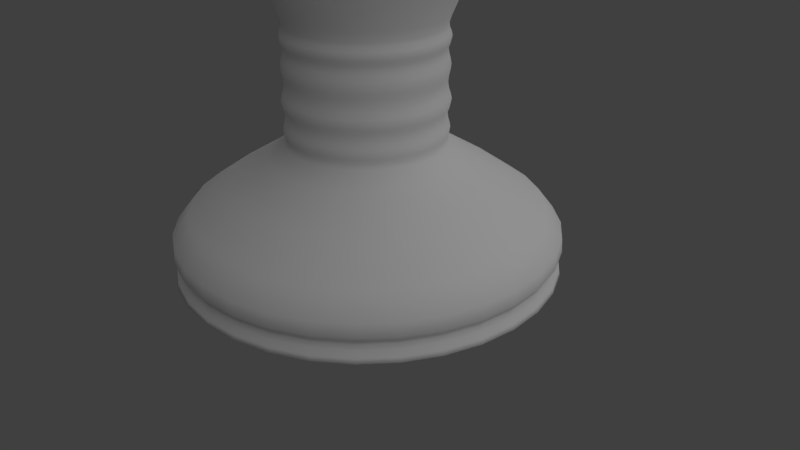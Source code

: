 # Source: goblet_4.blend  (saved by Blender 2.80.75; exported with 4.5.12 LTS)
import bpy
from mathutils import Matrix  # noqa: F401  (used for matrix-valued properties, if any)

bpy.ops.wm.read_factory_settings(use_empty=True)
scene = bpy.context.scene
scene.name = 'Scene'

# ---- collections
col_collection_1 = bpy.data.collections.new('Collection 1'); scene.collection.children.link(col_collection_1)

# ---- world
world_world = bpy.data.worlds.new('World'); scene.world = world_world
world_world.color = (0.05088, 0.05088, 0.05088)
world_world.use_sun_shadow = False
world_world.sun_shadow_jitter_overblur = 0.0
world_world.cycles.sampling_method = 'MANUAL'

# ---- cameras
cam_camera = bpy.data.cameras.new('Camera')
cam_camera.clip_end = 100.0
cam_camera.lens = 35.0
cam_camera.sensor_width = 32.0
cam_camera.sensor_height = 18.0
cam_camera.ortho_scale = 7.314
cam_camera.dof.focus_distance = 0.0

# ---- lights
light_lamp = bpy.data.lights.new('Lamp', 'SUN')
light_lamp.transmission_factor = 0.0
light_lamp.cutoff_distance = 30.0
light_lamp.angle = 2.164
light_lamp.energy = 1.0
light_lamp.shadow_buffer_clip_start = 1.001
light_lamp.shadow_soft_size = 1.88
light_lamp.shadow_cascade_max_distance = 1000.0

# ---- meshes
me_cylinder_003 = bpy.data.meshes.new('Cylinder.003')
me_cylinder_003.from_pydata([(-8.371e-08, 2.305, -1.0), (-1.19e-07, 3.395, 11.33), (0.8819, 2.129, -1.0), (1.299, 3.136, 11.33), (1.63, 1.63, -1.0), (2.4, 2.4, 11.33), (2.129, 0.8819, -1.0), (3.136, 1.299, 11.33), (2.305, -1.287e-07, -1.0), (3.395, -1.921e-07, 11.33), (2.129, -0.8819, -1.0), (3.136, -1.299, 11.33), (1.63, -1.63, -1.0), (2.4, -2.4, 11.33), (0.8819, -2.129, -1.0), (1.299, -3.136, 11.33), (3.012e-07, -2.305, -1.0), (4.315e-07, -3.395, 11.33), (-0.8819, -2.129, -1.0), (-1.299, -3.136, 11.33), (-1.63, -1.63, -1.0), (-2.4, -2.4, 11.33), (-2.129, -0.8819, -1.0), (-3.136, -1.299, 11.33), (-2.305, 1.68e-08, -1.0), (-3.395, -4.33e-08, 11.33), (-2.129, 0.8819, -1.0), (-3.136, 1.299, 11.33), (-1.63, 1.63, -1.0), (-2.4, 2.4, 11.33), (-0.8819, 2.129, -1.0), (-1.299, 3.136, 11.33), (-1.024e-07, 3.747, 11.3), (1.434, 3.462, 11.3), (2.65, 2.65, 11.3), (3.462, 1.434, 11.3), (3.747, -1.945e-07, 11.3), (3.462, -1.434, 11.3), (2.65, -2.65, 11.3), (1.434, -3.462, 11.3), (4.635e-07, -3.747, 11.3), (-1.434, -3.462, 11.3), (-2.65, -2.65, 11.3), (-3.462, -1.434, 11.3), (-3.747, 1.398e-08, 11.3), (-3.462, 1.434, 11.3), (-2.65, 2.65, 11.3), (-1.434, 3.462, 11.3), (1.41, 3.404, 10.88), (2.606, 2.606, 10.88), (3.404, 1.41, 10.88), (3.685, -1.894e-07, 10.88), (3.404, -1.41, 10.88), (2.606, -2.606, 10.88), (1.41, -3.404, 10.88), (4.493e-07, -3.685, 10.88), (-1.41, -3.404, 10.88), (-2.606, -2.606, 10.88), (-3.404, -1.41, 10.88), (-3.685, 1.558e-08, 10.88), (-3.404, 1.41, 10.88), (-2.606, 2.606, 10.88), (-1.41, 3.404, 10.88), (-1.071e-07, 3.685, 10.88), (1.335, 3.223, 10.5), (2.467, 2.467, 10.5), (3.223, 1.335, 10.5), (3.488, -1.787e-07, 10.5), (3.223, -1.335, 10.5), (2.467, -2.467, 10.5), (1.335, -3.223, 10.5), (4.365e-07, -3.488, 10.5), (-1.335, -3.223, 10.5), (-2.467, -2.467, 10.5), (-3.223, -1.335, 10.5), (-3.488, 1.538e-08, 10.5), (-3.223, 1.335, 10.5), (-2.467, 2.467, 10.5), (-1.335, 3.223, 10.5), (-9.027e-08, 3.488, 10.5), (1.339, 3.233, 10.48), (2.474, 2.474, 10.48), (3.233, 1.339, 10.48), (3.499, -1.794e-07, 10.48), (3.233, -1.339, 10.48), (2.474, -2.474, 10.48), (1.339, -3.233, 10.48), (4.36e-07, -3.499, 10.48), (-1.339, -3.233, 10.48), (-2.474, -2.474, 10.48), (-3.233, -1.339, 10.48), (-3.499, 1.532e-08, 10.48), (-3.233, 1.339, 10.48), (-2.474, 2.474, 10.48), (-1.339, 3.233, 10.48), (-9.232e-08, 3.499, 10.48), (-9.586e-08, 3.533, 10.85), (1.352, 3.265, 10.85), (2.499, 2.499, 10.85), (3.265, 1.352, 10.85), (3.533, -1.805e-07, 10.85), (3.265, -1.352, 10.85), (2.499, -2.499, 10.85), (1.352, -3.265, 10.85), (4.377e-07, -3.533, 10.85), (-1.352, -3.265, 10.85), (-2.499, -2.499, 10.85), (-3.265, -1.352, 10.85), (-3.533, 1.609e-08, 10.85), (-3.265, 1.352, 10.85), (-2.499, 2.499, 10.85), (-1.352, 3.265, 10.85), (1.266, 3.057, 10.4), (2.34, 2.34, 10.4), (3.057, 1.266, 10.4), (3.309, -1.661e-07, 10.4), (3.057, -1.266, 10.4), (2.34, -2.34, 10.4), (1.266, -3.057, 10.4), (4.15e-07, -3.309, 10.4), (-1.266, -3.057, 10.4), (-2.34, -2.34, 10.4), (-3.057, -1.266, 10.4), (-3.309, 1.799e-08, 10.4), (-3.057, 1.266, 10.4), (-2.34, 2.34, 10.4), (-1.266, 3.057, 10.4), (-8.467e-08, 3.309, 10.4), (0.8765, 2.116, 5.367), (1.62, 1.62, 5.367), (2.116, 0.8765, 5.367), (2.29, -1.121e-07, 5.367), (2.116, -0.8765, 5.367), (1.62, -1.62, 5.367), (0.8765, -2.116, 5.367), (2.985e-07, -2.29, 5.367), (-0.8765, -2.116, 5.367), (-1.62, -1.62, 5.367), (-2.116, -0.8765, 5.367), (-2.29, 1.531e-08, 5.367), (-2.116, 0.8765, 5.367), (-1.62, 1.62, 5.367), (-0.8765, 2.116, 5.367), (-4.731e-08, 2.29, 5.367), (0.7976, 1.926, 4.535), (1.474, 1.474, 4.535), (1.926, 0.7976, 4.535), (2.084, -1.048e-07, 4.535), (1.926, -0.7976, 4.535), (1.474, -1.474, 4.535), (0.7976, -1.926, 4.535), (2.647e-07, -2.084, 4.535), (-0.7976, -1.926, 4.535), (-1.474, -1.474, 4.535), (-1.926, -0.7976, 4.535), (-2.084, 1.117e-08, 4.535), (-1.926, 0.7976, 4.535), (-1.474, 1.474, 4.535), (-0.7976, 1.926, 4.535), (-5.001e-08, 2.084, 4.535), (0.4291, 1.036, 4.249), (0.7928, 0.7928, 4.249), (1.036, 0.4291, 4.249), (1.121, -8.791e-09, 4.249), (1.036, -0.4291, 4.249), (0.7928, -0.7928, 4.249), (0.4291, -1.036, 4.249), (1.883e-07, -1.121, 4.249), (-0.4291, -1.036, 4.249), (-0.7928, -0.7928, 4.249), (-1.036, -0.4291, 4.249), (-1.121, 5.359e-08, 4.249), (-1.036, 0.4291, 4.249), (-0.7928, 0.7928, 4.249), (-0.4291, 1.036, 4.249), (1.901e-08, 1.121, 4.249), (0.6241, 1.507, 3.874), (1.153, 1.153, 3.874), (1.507, 0.6241, 3.874), (1.631, -6.783e-08, 3.874), (1.507, -0.6241, 3.874), (1.153, -1.153, 3.874), (0.6241, -1.507, 3.874), (2.268e-07, -1.631, 3.874), (-0.6241, -1.507, 3.874), (-1.153, -1.153, 3.874), (-1.507, -0.6241, 3.874), (-1.631, 2.29e-08, 3.874), (-1.507, 0.6241, 3.874), (-1.153, 1.153, 3.874), (-0.6241, 1.507, 3.874), (-1.942e-08, 1.631, 3.874), (0.5648, 1.364, 3.489), (1.044, 1.044, 3.489), (1.364, 0.5648, 3.489), (1.476, -5.708e-08, 3.489), (1.364, -0.5648, 3.489), (1.044, -1.044, 3.489), (0.5648, -1.364, 3.489), (2.115e-07, -1.476, 3.489), (-0.5648, -1.364, 3.489), (-1.044, -1.044, 3.489), (-1.364, -0.5648, 3.489), (-1.476, 2.503e-08, 3.489), (-1.364, 0.5648, 3.489), (-1.044, 1.044, 3.489), (-0.5648, 1.364, 3.489), (-1.131e-08, 1.476, 3.489), (0.5393, 1.302, 3.442), (0.9964, 0.9964, 3.442), (1.302, 0.5393, 3.442), (1.409, -5.361e-08, 3.442), (1.302, -0.5393, 3.442), (0.9964, -0.9964, 3.442), (0.5393, -1.302, 3.442), (2.08e-07, -1.409, 3.442), (-0.5393, -1.302, 3.442), (-0.9964, -0.9964, 3.442), (-1.302, -0.5393, 3.442), (-1.409, 2.479e-08, 3.442), (-1.302, 0.5393, 3.442), (-0.9964, 0.9964, 3.442), (-0.5393, 1.302, 3.442), (-4.812e-09, 1.409, 3.442), (0.5578, 1.347, 3.317), (1.031, 1.031, 3.317), (1.347, 0.5578, 3.317), (1.458, -5.657e-08, 3.317), (1.347, -0.5578, 3.317), (1.031, -1.031, 3.317), (0.5578, -1.347, 3.317), (2.092e-07, -1.458, 3.317), (-0.5578, -1.347, 3.317), (-1.031, -1.031, 3.317), (-1.347, -0.5578, 3.317), (-1.458, 2.453e-08, 3.317), (-1.347, 0.5578, 3.317), (-1.031, 1.031, 3.317), (-0.5578, 1.347, 3.317), (-1.088e-08, 1.458, 3.317), (0.4518, 1.091, 2.984), (0.8349, 0.8349, 2.984), (1.091, 0.4518, 2.984), (1.181, -3.728e-08, 2.984), (1.091, -0.4518, 2.984), (0.8349, -0.8349, 2.984), (0.4518, -1.091, 2.984), (1.831e-07, -1.181, 2.984), (-0.4518, -1.091, 2.984), (-0.8349, -0.8349, 2.984), (-1.091, -0.4518, 2.984), (-1.181, 2.841e-08, 2.984), (-1.091, 0.4518, 2.984), (-0.8349, 0.8349, 2.984), (-0.4518, 1.091, 2.984), (4.846e-09, 1.181, 2.984), (0.4514, 1.09, 2.958), (0.8341, 0.8341, 2.958), (1.09, 0.4514, 2.958), (1.18, -3.732e-08, 2.958), (1.09, -0.4514, 2.958), (0.8341, -0.8341, 2.958), (0.4514, -1.09, 2.958), (1.829e-07, -1.18, 2.958), (-0.4514, -1.09, 2.958), (-0.8341, -0.8341, 2.958), (-1.09, -0.4514, 2.958), (-1.18, 2.831e-08, 2.958), (-1.09, 0.4514, 2.958), (-0.8341, 0.8341, 2.958), (-0.4514, 1.09, 2.958), (4.815e-09, 1.18, 2.958), (0.4816, 1.163, 2.669), (0.8898, 0.8898, 2.669), (1.163, 0.4816, 2.669), (1.258, -4.37e-08, 2.669), (1.163, -0.4816, 2.669), (0.8898, -0.8898, 2.669), (0.4816, -1.163, 2.669), (1.888e-07, -1.258, 2.669), (-0.4816, -1.163, 2.669), (-0.8898, -0.8898, 2.669), (-1.163, -0.4816, 2.669), (-1.258, 2.631e-08, 2.669), (-1.163, 0.4816, 2.669), (-0.8898, 0.8898, 2.669), (-0.4816, 1.163, 2.669), (-1.229e-09, 1.258, 2.669), (0.3736, 0.902, 2.061), (0.6904, 0.6904, 2.061), (0.902, 0.3736, 2.061), (0.9763, -2.777e-08, 2.061), (0.902, -0.3736, 2.061), (0.6904, -0.6904, 2.061), (0.3736, -0.902, 2.061), (1.678e-07, -0.9763, 2.061), (-0.3736, -0.902, 2.061), (-0.6904, -0.6904, 2.061), (-0.902, -0.3736, 2.061), (-0.9763, 2.655e-08, 2.061), (-0.902, 0.3736, 2.061), (-0.6904, 0.6904, 2.061), (-0.3736, 0.902, 2.061), (2.043e-08, 0.9763, 2.061), (0.3739, 0.9026, 1.981), (0.6908, 0.6908, 1.981), (0.9026, 0.3739, 1.981), (0.9769, -2.819e-08, 1.981), (0.9026, -0.3739, 1.981), (0.6908, -0.6908, 1.981), (0.3739, -0.9026, 1.981), (1.674e-07, -0.9769, 1.981), (-0.3739, -0.9026, 1.981), (-0.6908, -0.6908, 1.981), (-0.9026, -0.3739, 1.981), (-0.9769, 2.617e-08, 1.981), (-0.9026, 0.3739, 1.981), (-0.6908, 0.6908, 1.981), (-0.3739, 0.9026, 1.981), (1.989e-08, 0.9769, 1.981), (0.3745, 0.9041, 1.774), (0.6919, 0.6919, 1.774), (0.9041, 0.3745, 1.774), (0.9785, -2.926e-08, 1.774), (0.9041, -0.3745, 1.774), (0.6919, -0.6919, 1.774), (0.3745, -0.9041, 1.774), (1.663e-07, -0.9785, 1.774), (-0.3745, -0.9041, 1.774), (-0.6919, -0.6919, 1.774), (-0.9041, -0.3745, 1.774), (-0.9785, 2.518e-08, 1.774), (-0.9041, 0.3745, 1.774), (-0.6919, 0.6919, 1.774), (-0.3745, 0.9041, 1.774), (1.851e-08, 0.9785, 1.774), (1.531e-08, 1.046, 1.877), (0.4004, 0.9666, 1.877), (0.7398, 0.7398, 1.877), (0.9666, 0.4004, 1.877), (1.046, -3.616e-08, 1.877), (0.9666, -0.4004, 1.877), (0.7398, -0.7398, 1.877), (0.4004, -0.9666, 1.877), (1.733e-07, -1.046, 1.877), (-0.4004, -0.9666, 1.877), (-0.7398, -0.7398, 1.877), (-0.9666, -0.4004, 1.877), (-1.046, 2.205e-08, 1.877), (-0.9666, 0.4004, 1.877), (-0.7398, 0.7398, 1.877), (-0.4004, 0.9666, 1.877), (0.3747, 0.9047, 1.682), (0.6924, 0.6924, 1.682), (0.9047, 0.3747, 1.682), (0.9793, -2.974e-08, 1.682), (0.9047, -0.3747, 1.682), (0.6924, -0.6924, 1.682), (0.3747, -0.9047, 1.682), (1.658e-07, -0.9793, 1.682), (-0.3747, -0.9047, 1.682), (-0.6924, -0.6924, 1.682), (-0.9047, -0.3747, 1.682), (-0.9793, 2.474e-08, 1.682), (-0.9047, 0.3747, 1.682), (-0.6924, 0.6924, 1.682), (-0.3747, 0.9047, 1.682), (1.79e-08, 0.9793, 1.682), (0.3756, 0.9068, 1.396), (0.694, 0.694, 1.396), (0.9068, 0.3756, 1.396), (0.9815, -3.123e-08, 1.396), (0.9068, -0.3756, 1.396), (0.694, -0.694, 1.396), (0.3756, -0.9068, 1.396), (1.642e-07, -0.9815, 1.396), (-0.3756, -0.9068, 1.396), (-0.694, -0.694, 1.396), (-0.9068, -0.3756, 1.396), (-0.9815, 2.337e-08, 1.396), (-0.9068, 0.3756, 1.396), (-0.694, 0.694, 1.396), (-0.3756, 0.9068, 1.396), (1.599e-08, 0.9815, 1.396), (1.255e-08, 1.037, 1.539), (0.3968, 0.9579, 1.539), (0.7332, 0.7332, 1.539), (0.9579, 0.3968, 1.539), (1.037, -3.611e-08, 1.539), (0.9579, -0.3968, 1.539), (0.7332, -0.7332, 1.539), (0.3968, -0.9579, 1.539), (1.691e-07, -1.037, 1.539), (-0.3968, -0.9579, 1.539), (-0.7332, -0.7332, 1.539), (-0.9579, -0.3968, 1.539), (-1.037, 2.158e-08, 1.539), (-0.9579, 0.3968, 1.539), (-0.7332, 0.7332, 1.539), (-0.3968, 0.9579, 1.539), (0.376, 0.9077, 1.258), (0.6948, 0.6948, 1.258), (0.9077, 0.376, 1.258), (0.9825, -3.195e-08, 1.258), (0.9077, -0.376, 1.258), (0.6948, -0.6948, 1.258), (0.376, -0.9077, 1.258), (1.634e-07, -0.9825, 1.258), (-0.376, -0.9077, 1.258), (-0.6948, -0.6948, 1.258), (-0.9077, -0.376, 1.258), (-0.9825, 2.271e-08, 1.258), (-0.9077, 0.376, 1.258), (-0.6948, 0.6948, 1.258), (-0.376, 0.9077, 1.258), (1.507e-08, 0.9825, 1.258), (0.3767, 0.9095, 1.016), (0.6961, 0.6961, 1.016), (0.9095, 0.3767, 1.016), (0.9844, -3.321e-08, 1.016), (0.9095, -0.3767, 1.016), (0.6961, -0.6961, 1.016), (0.3767, -0.9095, 1.016), (1.621e-07, -0.9844, 1.016), (-0.3767, -0.9095, 1.016), (-0.6961, -0.6961, 1.016), (-0.9095, -0.3767, 1.016), (-0.9844, 2.156e-08, 1.016), (-0.9095, 0.3767, 1.016), (-0.6961, 0.6961, 1.016), (-0.3767, 0.9095, 1.016), (1.345e-08, 0.9844, 1.016), (7.826e-09, 1.057, 1.125), (0.4047, 0.977, 1.125), (0.7477, 0.7477, 1.125), (0.977, 0.4047, 1.125), (1.057, -3.622e-08, 1.125), (0.977, -0.4047, 1.125), (0.7477, -0.7477, 1.125), (0.4047, -0.977, 1.125), (1.675e-07, -1.057, 1.125), (-0.4047, -0.977, 1.125), (-0.7477, -0.7478, 1.125), (-0.977, -0.4047, 1.125), (-1.057, 2.261e-08, 1.125), (-0.977, 0.4047, 1.125), (-0.7477, 0.7478, 1.125), (-0.4047, 0.977, 1.125), (0.3771, 0.9104, 0.8898), (0.6968, 0.6968, 0.8898), (0.9104, 0.3771, 0.8898), (0.9854, -3.387e-08, 0.8898), (0.9104, -0.3771, 0.8898), (0.6968, -0.6968, 0.8898), (0.3771, -0.9104, 0.8898), (1.614e-07, -0.9854, 0.8898), (-0.3771, -0.9104, 0.8898), (-0.6968, -0.6968, 0.8898), (-0.9104, -0.3771, 0.8898), (-0.9854, 2.095e-08, 0.8898), (-0.9104, 0.3771, 0.8898), (-0.6968, 0.6968, 0.8898), (-0.3771, 0.9104, 0.8898), (1.261e-08, 0.9854, 0.8898), (0.3777, 0.9119, 0.6708), (0.698, 0.698, 0.6708), (0.9119, 0.3777, 0.6708), (0.9871, -3.501e-08, 0.6708), (0.9119, -0.3777, 0.6708), (0.698, -0.698, 0.6708), (0.3777, -0.9119, 0.6708), (1.602e-07, -0.9871, 0.6708), (-0.3777, -0.9119, 0.6708), (-0.698, -0.698, 0.6708), (-0.9119, -0.3777, 0.6708), (-0.9871, 1.991e-08, 0.6708), (-0.9119, 0.3777, 0.6708), (-0.698, 0.698, 0.6708), (-0.3777, 0.9119, 0.6708), (1.115e-08, 0.9871, 0.6708), (8.77e-09, 1.042, 0.7803), (0.3987, 0.9625, 0.7803), (0.7367, 0.7367, 0.7803), (0.9625, 0.3987, 0.7803), (1.042, -3.68e-08, 0.7803), (0.9625, -0.3987, 0.7803), (0.7367, -0.7367, 0.7803), (0.3987, -0.9625, 0.7803), (1.661e-07, -1.042, 0.7803), (-0.3987, -0.9625, 0.7803), (-0.7367, -0.7367, 0.7803), (-0.9625, -0.3987, 0.7803), (-1.042, 2.116e-08, 0.7803), (-0.9625, 0.3987, 0.7803), (-0.7367, 0.7367, 0.7803), (-0.3987, 0.9625, 0.7803), (0.378, 0.9127, 0.5678), (0.6985, 0.6985, 0.5678), (0.9127, 0.378, 0.5678), (0.9879, -3.555e-08, 0.5678), (0.9127, -0.378, 0.5678), (0.6985, -0.6985, 0.5678), (0.378, -0.9127, 0.5678), (1.596e-07, -0.9879, 0.5678), (-0.378, -0.9127, 0.5678), (-0.6985, -0.6985, 0.5678), (-0.9127, -0.378, 0.5678), (-0.9879, 1.942e-08, 0.5678), (-0.9127, 0.378, 0.5678), (-0.6985, 0.6985, 0.5678), (-0.378, 0.9127, 0.5678), (1.046e-08, 0.9879, 0.5678), (0.9605, 2.319, -0.2737), (1.775, 1.775, -0.2737), (2.319, 0.9605, -0.2737), (2.51, -1.008e-07, -0.2737), (2.319, -0.9605, -0.2737), (1.775, -1.775, -0.2737), (0.9605, -2.319, -0.2737), (2.744e-07, -2.51, -0.2737), (-0.9605, -2.319, -0.2737), (-1.775, -1.775, -0.2737), (-2.319, -0.9605, -0.2737), (-2.51, 3.886e-08, -0.2737), (-2.319, 0.9605, -0.2737), (-1.775, 1.775, -0.2737), (-0.9605, 2.319, -0.2737), (-1.046e-07, 2.51, -0.2737), (0.9055, 2.186, -0.7454), (1.673, 1.673, -0.7454), (2.186, 0.9055, -0.7454), (2.366, -1.023e-07, -0.7454), (2.186, -0.9055, -0.7454), (1.673, -1.673, -0.7454), (0.9055, -2.186, -0.7454), (2.795e-07, -2.366, -0.7454), (-0.9055, -2.186, -0.7454), (-1.673, -1.673, -0.7454), (-2.186, -0.9055, -0.7454), (-2.366, 2.937e-08, -0.7454), (-2.186, 0.9055, -0.7454), (-1.673, 1.673, -0.7454), (-0.9055, 2.186, -0.7454), (-7.779e-08, 2.366, -0.7454), (0.9195, 2.22, -0.8161), (1.699, 1.699, -0.8161), (2.22, 0.9195, -0.8161), (2.403, -1.055e-07, -0.8161), (2.22, -0.9195, -0.8161), (1.699, -1.699, -0.8161), (0.9195, -2.22, -0.8161), (2.904e-07, -2.403, -0.8161), (-0.9195, -2.22, -0.8161), (-1.699, -1.699, -0.8161), (-2.22, -0.9195, -0.8161), (-2.403, 2.817e-08, -0.8161), (-2.22, 0.9195, -0.8161), (-1.699, 1.699, -0.8161), (-0.9195, 2.22, -0.8161), (-7.24e-08, 2.403, -0.8161), (-9.1e-08, 2.511, -0.7169), (0.9608, 2.32, -0.7169), (1.775, 1.775, -0.7169), (2.32, 0.9608, -0.7169), (2.511, -1.08e-07, -0.7169), (2.32, -0.9608, -0.7169), (1.775, -1.775, -0.7169), (0.9608, -2.32, -0.7169), (2.881e-07, -2.511, -0.7169), (-0.9608, -2.32, -0.7169), (-1.775, -1.775, -0.7169), (-2.32, -0.9608, -0.7169), (-2.511, 3.166e-08, -0.7169), (-2.32, 0.9608, -0.7169), (-1.775, 1.775, -0.7169), (-0.9608, 2.32, -0.7169), (-3.744e-10, 1.247, 2.645), (0.4773, 1.152, 2.645), (0.8819, 0.8819, 2.645), (1.152, 0.4773, 2.645), (1.247, -4.307e-08, 2.645), (1.152, -0.4773, 2.645), (0.8819, -0.8819, 2.645), (0.4773, -1.152, 2.645), (1.88e-07, -1.247, 2.645), (-0.4773, -1.152, 2.645), (-0.8819, -0.8819, 2.645), (-1.152, -0.4773, 2.645), (-1.247, 2.632e-08, 2.645), (-1.152, 0.4773, 2.645), (-0.8819, 0.8819, 2.645), (-0.4773, 1.152, 2.645), (-1.688e-08, 1.596, 3.896), (0.6108, 1.475, 3.896), (1.129, 1.129, 3.896), (1.475, 0.6108, 3.896), (1.596, -6.518e-08, 3.896), (1.475, -0.6108, 3.896), (1.129, -1.129, 3.896), (0.6108, -1.475, 3.896), (2.241e-07, -1.596, 3.896), (-0.6108, -1.475, 3.896), (-1.129, -1.129, 3.896), (-1.475, -0.6108, 3.896), (-1.596, 2.362e-08, 3.896), (-1.475, 0.6108, 3.896), (-1.129, 1.129, 3.896), (-0.6108, 1.475, 3.896), (1.437, 3.468, 11.33), (-1.026e-07, 3.754, 11.33), (2.654, 2.654, 11.33), (3.468, 1.437, 11.33), (3.754, -1.949e-07, 11.33), (3.468, -1.437, 11.33), (2.654, -2.654, 11.33), (1.437, -3.468, 11.33), (4.642e-07, -3.754, 11.33), (-1.437, -3.468, 11.33), (-2.654, -2.654, 11.33), (-3.468, -1.437, 11.33), (-3.754, 1.399e-08, 11.33), (-3.468, 1.437, 11.33), (-2.654, 2.654, 11.33), (-1.437, 3.468, 11.33), (-5.771e-08, 2.549, -1.0), (0.9755, 2.355, -1.0), (1.802, 1.802, -1.0), (2.355, 0.9755, -1.0), (2.549, -1.287e-07, -1.0), (2.355, -0.9755, -1.0), (1.802, -1.802, -1.0), (0.9755, -2.355, -1.0), (3.272e-07, -2.549, -1.0), (-0.9755, -2.355, -1.0), (-1.802, -1.802, -1.0), (-2.355, -0.9755, -1.0), (-2.549, 1.309e-08, -1.0), (-2.355, 0.9755, -1.0), (-1.802, 1.802, -1.0), (-0.9755, 2.355, -1.0), (0.6571, 1.586, 4.7), (-3.581e-07, 1.717, 4.7), (1.214, 1.214, 4.7), (1.586, 0.6571, 4.7), (1.717, -1.237e-07, 4.7), (1.586, -0.6571, 4.7), (1.214, -1.214, 4.7), (0.6571, -1.586, 4.7), (-6.626e-08, -1.717, 4.7), (-0.6571, -1.586, 4.7), (-1.214, -1.214, 4.7), (-1.586, -0.6571, 4.7), (-1.717, -6.02e-08, 4.7), (-1.586, 0.6571, 4.7), (-1.214, 1.214, 4.7), (-0.6571, 1.586, 4.7), (-2.45, -2.45, 10.85), (-3.201, -1.326, 10.85), (3.201, 1.326, 10.85), (3.464, -1.968e-07, 10.85), (-3.464, -4.493e-08, 10.85), (3.201, -1.326, 10.85), (-3.201, 1.326, 10.85), (2.45, -2.45, 10.85), (-2.45, 2.45, 10.85), (1.326, -3.201, 10.85), (-1.326, 3.201, 10.85), (4.117e-07, -3.464, 10.85), (-1.5e-07, 3.464, 10.85), (1.326, 3.201, 10.85), (-1.326, -3.201, 10.85), (2.45, 2.45, 10.85), (-2.379, -2.379, 10.48), (3.109, 1.288, 10.48), (-1.622e-07, 3.365, 10.48), (-3.109, -1.288, 10.48), (3.365, -1.924e-07, 10.48), (-3.365, -4.487e-08, 10.48), (3.109, -1.288, 10.48), (-3.109, 1.288, 10.48), (2.379, -2.379, 10.48), (-2.379, 2.379, 10.48), (1.288, -3.109, 10.48), (-1.288, 3.109, 10.48), (3.834e-07, -3.365, 10.48), (1.288, 3.109, 10.48), (-1.288, -3.109, 10.48), (2.379, 2.379, 10.48), (-1.419, -1.419, 5.367), (1.854, 0.7679, 5.367), (-3.314e-07, 2.007, 5.367), (-1.854, -0.7679, 5.367), (2.007, -1.322e-07, 5.367), (-2.007, -4.423e-08, 5.367), (1.854, -0.7679, 5.367), (-1.854, 0.7679, 5.367), (1.419, -1.419, 5.367), (-1.419, 1.419, 5.367), (0.7679, -1.854, 5.367), (-0.7679, 1.854, 5.367), (-5.982e-09, -2.007, 5.367), (0.7679, 1.854, 5.367), (-0.7679, -1.854, 5.367), (1.419, 1.419, 5.367), (-3.082, -1.276, 10.48), (3.336, -1.879e-07, 10.48), (-3.336, -4.165e-08, 10.48), (3.082, -1.276, 10.48), (-3.082, 1.276, 10.48), (2.359, -2.359, 10.48), (-2.359, 2.359, 10.48), (1.276, -3.082, 10.48), (-1.276, 3.082, 10.48), (3.825e-07, -3.336, 10.48), (1.276, 3.082, 10.48), (-1.276, -3.082, 10.48), (2.359, 2.359, 10.48), (-2.359, -2.359, 10.48), (3.082, 1.276, 10.48), (-1.584e-07, 3.336, 10.48), (0.6961, 1.681, 4.7), (-3.527e-07, 1.819, 4.7), (1.286, 1.286, 4.7), (1.681, 0.6961, 4.7), (1.819, -1.237e-07, 4.7), (1.681, -0.6961, 4.7), (1.286, -1.286, 4.7), (0.6961, -1.681, 4.7), (-5.775e-08, -1.819, 4.7), (-0.6961, -1.681, 4.7), (-1.286, -1.286, 4.7), (-1.681, -0.6961, 4.7), (-1.819, -4.395e-08, 4.7), (-1.681, 0.6961, 4.7), (-1.286, 1.286, 4.7), (-0.6961, 1.681, 4.7)], [], [(32, 609, 608, 33), (33, 608, 610, 34), (34, 610, 611, 35), (35, 611, 612, 36), (36, 612, 613, 37), (37, 613, 614, 38), (38, 614, 615, 39), (39, 615, 616, 40), (40, 616, 617, 41), (41, 617, 618, 42), (42, 618, 619, 43), (43, 619, 620, 44), (44, 620, 621, 45), (45, 621, 622, 46), (691, 688, 730, 731), (46, 622, 623, 47), (47, 623, 609, 32), (0, 2, 4, 6, 8, 10, 12, 14, 16, 18, 20, 22, 24, 26, 28, 30), (62, 47, 32, 63), (61, 46, 47, 62), (60, 45, 46, 61), (59, 44, 45, 60), (58, 43, 44, 59), (57, 42, 43, 58), (56, 41, 42, 57), (55, 40, 41, 56), (54, 39, 40, 55), (53, 38, 39, 54), (52, 37, 38, 53), (51, 36, 37, 52), (50, 35, 36, 51), (49, 34, 35, 50), (48, 33, 34, 49), (63, 32, 33, 48), (96, 63, 48, 97), (97, 48, 49, 98), (98, 49, 50, 99), (99, 50, 51, 100), (100, 51, 52, 101), (101, 52, 53, 102), (102, 53, 54, 103), (103, 54, 55, 104), (104, 55, 56, 105), (105, 56, 57, 106), (106, 57, 58, 107), (107, 58, 59, 108), (108, 59, 60, 109), (109, 60, 61, 110), (110, 61, 62, 111), (111, 62, 63, 96), (94, 78, 79, 95), (93, 77, 78, 94), (92, 76, 77, 93), (91, 75, 76, 92), (90, 74, 75, 91), (89, 73, 74, 90), (88, 72, 73, 89), (87, 71, 72, 88), (86, 70, 71, 87), (85, 69, 70, 86), (84, 68, 69, 85), (83, 67, 68, 84), (82, 66, 67, 83), (81, 65, 66, 82), (80, 64, 65, 81), (95, 79, 64, 80), (127, 95, 80, 112), (112, 80, 81, 113), (113, 81, 82, 114), (114, 82, 83, 115), (115, 83, 84, 116), (116, 84, 85, 117), (117, 85, 86, 118), (118, 86, 87, 119), (119, 87, 88, 120), (120, 88, 89, 121), (121, 89, 90, 122), (122, 90, 91, 123), (123, 91, 92, 124), (124, 92, 93, 125), (125, 93, 94, 126), (126, 94, 95, 127), (78, 111, 96, 79), (77, 110, 111, 78), (76, 109, 110, 77), (75, 108, 109, 76), (74, 107, 108, 75), (73, 106, 107, 74), (72, 105, 106, 73), (71, 104, 105, 72), (70, 103, 104, 71), (69, 102, 103, 70), (68, 101, 102, 69), (67, 100, 101, 68), (66, 99, 100, 67), (65, 98, 99, 66), (64, 97, 98, 65), (79, 96, 97, 64), (142, 126, 127, 143), (141, 125, 126, 142), (140, 124, 125, 141), (139, 123, 124, 140), (138, 122, 123, 139), (137, 121, 122, 138), (136, 120, 121, 137), (135, 119, 120, 136), (134, 118, 119, 135), (133, 117, 118, 134), (132, 116, 117, 133), (131, 115, 116, 132), (130, 114, 115, 131), (129, 113, 114, 130), (128, 112, 113, 129), (143, 127, 112, 128), (159, 143, 128, 144), (144, 128, 129, 145), (145, 129, 130, 146), (146, 130, 131, 147), (147, 131, 132, 148), (148, 132, 133, 149), (149, 133, 134, 150), (150, 134, 135, 151), (151, 135, 136, 152), (152, 136, 137, 153), (153, 137, 138, 154), (154, 138, 139, 155), (155, 139, 140, 156), (156, 140, 141, 157), (157, 141, 142, 158), (158, 142, 143, 159), (174, 158, 159, 175), (173, 157, 158, 174), (172, 156, 157, 173), (171, 155, 156, 172), (170, 154, 155, 171), (169, 153, 154, 170), (168, 152, 153, 169), (167, 151, 152, 168), (166, 150, 151, 167), (165, 149, 150, 166), (164, 148, 149, 165), (163, 147, 148, 164), (162, 146, 147, 163), (161, 145, 146, 162), (160, 144, 145, 161), (175, 159, 144, 160), (592, 175, 160, 593), (593, 160, 161, 594), (594, 161, 162, 595), (595, 162, 163, 596), (596, 163, 164, 597), (597, 164, 165, 598), (598, 165, 166, 599), (599, 166, 167, 600), (600, 167, 168, 601), (601, 168, 169, 602), (602, 169, 170, 603), (603, 170, 171, 604), (604, 171, 172, 605), (605, 172, 173, 606), (606, 173, 174, 607), (607, 174, 175, 592), (206, 190, 191, 207), (205, 189, 190, 206), (204, 188, 189, 205), (203, 187, 188, 204), (202, 186, 187, 203), (201, 185, 186, 202), (200, 184, 185, 201), (199, 183, 184, 200), (198, 182, 183, 199), (197, 181, 182, 198), (196, 180, 181, 197), (195, 179, 180, 196), (194, 178, 179, 195), (193, 177, 178, 194), (192, 176, 177, 193), (207, 191, 176, 192), (223, 207, 192, 208), (208, 192, 193, 209), (209, 193, 194, 210), (210, 194, 195, 211), (211, 195, 196, 212), (212, 196, 197, 213), (213, 197, 198, 214), (214, 198, 199, 215), (215, 199, 200, 216), (216, 200, 201, 217), (217, 201, 202, 218), (218, 202, 203, 219), (219, 203, 204, 220), (220, 204, 205, 221), (221, 205, 206, 222), (222, 206, 207, 223), (238, 222, 223, 239), (237, 221, 222, 238), (236, 220, 221, 237), (235, 219, 220, 236), (234, 218, 219, 235), (233, 217, 218, 234), (232, 216, 217, 233), (231, 215, 216, 232), (230, 214, 215, 231), (229, 213, 214, 230), (228, 212, 213, 229), (227, 211, 212, 228), (226, 210, 211, 227), (225, 209, 210, 226), (224, 208, 209, 225), (239, 223, 208, 224), (255, 239, 224, 240), (240, 224, 225, 241), (241, 225, 226, 242), (242, 226, 227, 243), (243, 227, 228, 244), (244, 228, 229, 245), (245, 229, 230, 246), (246, 230, 231, 247), (247, 231, 232, 248), (248, 232, 233, 249), (249, 233, 234, 250), (250, 234, 235, 251), (251, 235, 236, 252), (252, 236, 237, 253), (253, 237, 238, 254), (254, 238, 239, 255), (270, 254, 255, 271), (269, 253, 254, 270), (268, 252, 253, 269), (267, 251, 252, 268), (266, 250, 251, 267), (265, 249, 250, 266), (264, 248, 249, 265), (263, 247, 248, 264), (262, 246, 247, 263), (261, 245, 246, 262), (260, 244, 245, 261), (259, 243, 244, 260), (258, 242, 243, 259), (257, 241, 242, 258), (256, 240, 241, 257), (271, 255, 240, 256), (287, 271, 256, 272), (272, 256, 257, 273), (273, 257, 258, 274), (274, 258, 259, 275), (275, 259, 260, 276), (276, 260, 261, 277), (277, 261, 262, 278), (278, 262, 263, 279), (279, 263, 264, 280), (280, 264, 265, 281), (281, 265, 266, 282), (282, 266, 267, 283), (283, 267, 268, 284), (284, 268, 269, 285), (285, 269, 270, 286), (286, 270, 271, 287), (591, 286, 287, 576), (590, 285, 286, 591), (589, 284, 285, 590), (588, 283, 284, 589), (587, 282, 283, 588), (586, 281, 282, 587), (585, 280, 281, 586), (584, 279, 280, 585), (583, 278, 279, 584), (582, 277, 278, 583), (581, 276, 277, 582), (580, 275, 276, 581), (579, 274, 275, 580), (578, 273, 274, 579), (577, 272, 273, 578), (576, 287, 272, 577), (319, 303, 288, 304), (304, 288, 289, 305), (305, 289, 290, 306), (306, 290, 291, 307), (307, 291, 292, 308), (308, 292, 293, 309), (309, 293, 294, 310), (310, 294, 295, 311), (311, 295, 296, 312), (312, 296, 297, 313), (313, 297, 298, 314), (314, 298, 299, 315), (315, 299, 300, 316), (316, 300, 301, 317), (317, 301, 302, 318), (318, 302, 303, 319), (351, 318, 319, 336), (350, 317, 318, 351), (349, 316, 317, 350), (348, 315, 316, 349), (347, 314, 315, 348), (346, 313, 314, 347), (345, 312, 313, 346), (344, 311, 312, 345), (343, 310, 311, 344), (342, 309, 310, 343), (341, 308, 309, 342), (340, 307, 308, 341), (339, 306, 307, 340), (338, 305, 306, 339), (337, 304, 305, 338), (336, 319, 304, 337), (367, 335, 320, 352), (352, 320, 321, 353), (353, 321, 322, 354), (354, 322, 323, 355), (355, 323, 324, 356), (356, 324, 325, 357), (357, 325, 326, 358), (358, 326, 327, 359), (359, 327, 328, 360), (360, 328, 329, 361), (361, 329, 330, 362), (362, 330, 331, 363), (363, 331, 332, 364), (364, 332, 333, 365), (365, 333, 334, 366), (366, 334, 335, 367), (335, 336, 337, 320), (320, 337, 338, 321), (321, 338, 339, 322), (322, 339, 340, 323), (323, 340, 341, 324), (324, 341, 342, 325), (325, 342, 343, 326), (326, 343, 344, 327), (327, 344, 345, 328), (328, 345, 346, 329), (329, 346, 347, 330), (330, 347, 348, 331), (331, 348, 349, 332), (332, 349, 350, 333), (333, 350, 351, 334), (334, 351, 336, 335), (399, 366, 367, 384), (398, 365, 366, 399), (397, 364, 365, 398), (396, 363, 364, 397), (395, 362, 363, 396), (394, 361, 362, 395), (393, 360, 361, 394), (392, 359, 360, 393), (391, 358, 359, 392), (390, 357, 358, 391), (389, 356, 357, 390), (388, 355, 356, 389), (387, 354, 355, 388), (386, 353, 354, 387), (385, 352, 353, 386), (384, 367, 352, 385), (415, 383, 368, 400), (400, 368, 369, 401), (401, 369, 370, 402), (402, 370, 371, 403), (403, 371, 372, 404), (404, 372, 373, 405), (405, 373, 374, 406), (406, 374, 375, 407), (407, 375, 376, 408), (408, 376, 377, 409), (409, 377, 378, 410), (410, 378, 379, 411), (411, 379, 380, 412), (412, 380, 381, 413), (413, 381, 382, 414), (414, 382, 383, 415), (383, 384, 385, 368), (368, 385, 386, 369), (369, 386, 387, 370), (370, 387, 388, 371), (371, 388, 389, 372), (372, 389, 390, 373), (373, 390, 391, 374), (374, 391, 392, 375), (375, 392, 393, 376), (376, 393, 394, 377), (377, 394, 395, 378), (378, 395, 396, 379), (379, 396, 397, 380), (380, 397, 398, 381), (381, 398, 399, 382), (382, 399, 384, 383), (447, 414, 415, 432), (446, 413, 414, 447), (445, 412, 413, 446), (444, 411, 412, 445), (443, 410, 411, 444), (442, 409, 410, 443), (441, 408, 409, 442), (440, 407, 408, 441), (439, 406, 407, 440), (438, 405, 406, 439), (437, 404, 405, 438), (436, 403, 404, 437), (435, 402, 403, 436), (434, 401, 402, 435), (433, 400, 401, 434), (432, 415, 400, 433), (463, 431, 416, 448), (448, 416, 417, 449), (449, 417, 418, 450), (450, 418, 419, 451), (451, 419, 420, 452), (452, 420, 421, 453), (453, 421, 422, 454), (454, 422, 423, 455), (455, 423, 424, 456), (456, 424, 425, 457), (457, 425, 426, 458), (458, 426, 427, 459), (459, 427, 428, 460), (460, 428, 429, 461), (461, 429, 430, 462), (462, 430, 431, 463), (431, 432, 433, 416), (416, 433, 434, 417), (417, 434, 435, 418), (418, 435, 436, 419), (419, 436, 437, 420), (420, 437, 438, 421), (421, 438, 439, 422), (422, 439, 440, 423), (423, 440, 441, 424), (424, 441, 442, 425), (425, 442, 443, 426), (426, 443, 444, 427), (427, 444, 445, 428), (428, 445, 446, 429), (429, 446, 447, 430), (430, 447, 432, 431), (495, 462, 463, 480), (494, 461, 462, 495), (493, 460, 461, 494), (492, 459, 460, 493), (491, 458, 459, 492), (490, 457, 458, 491), (489, 456, 457, 490), (488, 455, 456, 489), (487, 454, 455, 488), (486, 453, 454, 487), (485, 452, 453, 486), (484, 451, 452, 485), (483, 450, 451, 484), (482, 449, 450, 483), (481, 448, 449, 482), (480, 463, 448, 481), (511, 479, 464, 496), (496, 464, 465, 497), (497, 465, 466, 498), (498, 466, 467, 499), (499, 467, 468, 500), (500, 468, 469, 501), (501, 469, 470, 502), (502, 470, 471, 503), (503, 471, 472, 504), (504, 472, 473, 505), (505, 473, 474, 506), (506, 474, 475, 507), (507, 475, 476, 508), (508, 476, 477, 509), (509, 477, 478, 510), (510, 478, 479, 511), (479, 480, 481, 464), (464, 481, 482, 465), (465, 482, 483, 466), (466, 483, 484, 467), (467, 484, 485, 468), (468, 485, 486, 469), (469, 486, 487, 470), (470, 487, 488, 471), (471, 488, 489, 472), (472, 489, 490, 473), (473, 490, 491, 474), (474, 491, 492, 475), (475, 492, 493, 476), (476, 493, 494, 477), (477, 494, 495, 478), (478, 495, 480, 479), (526, 510, 511, 527), (525, 509, 510, 526), (524, 508, 509, 525), (523, 507, 508, 524), (522, 506, 507, 523), (521, 505, 506, 522), (520, 504, 505, 521), (519, 503, 504, 520), (518, 502, 503, 519), (517, 501, 502, 518), (516, 500, 501, 517), (515, 499, 500, 516), (514, 498, 499, 515), (513, 497, 498, 514), (512, 496, 497, 513), (527, 511, 496, 512), (560, 527, 512, 561), (561, 512, 513, 562), (562, 513, 514, 563), (563, 514, 515, 564), (564, 515, 516, 565), (565, 516, 517, 566), (566, 517, 518, 567), (567, 518, 519, 568), (568, 519, 520, 569), (569, 520, 521, 570), (570, 521, 522, 571), (571, 522, 523, 572), (572, 523, 524, 573), (573, 524, 525, 574), (574, 525, 526, 575), (575, 526, 527, 560), (558, 542, 543, 559), (557, 541, 542, 558), (556, 540, 541, 557), (555, 539, 540, 556), (554, 538, 539, 555), (553, 537, 538, 554), (552, 536, 537, 553), (551, 535, 536, 552), (550, 534, 535, 551), (549, 533, 534, 550), (548, 532, 533, 549), (547, 531, 532, 548), (546, 530, 531, 547), (545, 529, 530, 546), (544, 528, 529, 545), (559, 543, 528, 544), (624, 559, 544, 625), (625, 544, 545, 626), (626, 545, 546, 627), (627, 546, 547, 628), (628, 547, 548, 629), (629, 548, 549, 630), (630, 549, 550, 631), (631, 550, 551, 632), (632, 551, 552, 633), (633, 552, 553, 634), (634, 553, 554, 635), (635, 554, 555, 636), (636, 555, 556, 637), (637, 556, 557, 638), (638, 557, 558, 639), (639, 558, 559, 624), (542, 575, 560, 543), (541, 574, 575, 542), (540, 573, 574, 541), (539, 572, 573, 540), (538, 571, 572, 539), (537, 570, 571, 538), (536, 569, 570, 537), (535, 568, 569, 536), (534, 567, 568, 535), (533, 566, 567, 534), (532, 565, 566, 533), (531, 564, 565, 532), (530, 563, 564, 531), (529, 562, 563, 530), (528, 561, 562, 529), (543, 560, 561, 528), (303, 576, 577, 288), (288, 577, 578, 289), (289, 578, 579, 290), (290, 579, 580, 291), (291, 580, 581, 292), (292, 581, 582, 293), (293, 582, 583, 294), (294, 583, 584, 295), (295, 584, 585, 296), (296, 585, 586, 297), (297, 586, 587, 298), (298, 587, 588, 299), (299, 588, 589, 300), (300, 589, 590, 301), (301, 590, 591, 302), (302, 591, 576, 303), (190, 607, 592, 191), (189, 606, 607, 190), (188, 605, 606, 189), (187, 604, 605, 188), (186, 603, 604, 187), (185, 602, 603, 186), (184, 601, 602, 185), (183, 600, 601, 184), (182, 599, 600, 183), (181, 598, 599, 182), (180, 597, 598, 181), (179, 596, 597, 180), (178, 595, 596, 179), (177, 594, 595, 178), (176, 593, 594, 177), (191, 592, 593, 176), (1, 3, 608, 609), (3, 5, 610, 608), (5, 7, 611, 610), (7, 9, 612, 611), (9, 11, 613, 612), (11, 13, 614, 613), (13, 15, 615, 614), (15, 17, 616, 615), (17, 19, 617, 616), (19, 21, 618, 617), (21, 23, 619, 618), (23, 25, 620, 619), (25, 27, 621, 620), (27, 29, 622, 621), (29, 31, 623, 622), (31, 1, 609, 623), (2, 0, 624, 625), (4, 2, 625, 626), (6, 4, 626, 627), (8, 6, 627, 628), (10, 8, 628, 629), (12, 10, 629, 630), (14, 12, 630, 631), (16, 14, 631, 632), (18, 16, 632, 633), (20, 18, 633, 634), (22, 20, 634, 635), (24, 22, 635, 636), (26, 24, 636, 637), (28, 26, 637, 638), (30, 28, 638, 639), (0, 30, 639, 624), (640, 641, 655, 654, 653, 652, 651, 650, 649, 648, 647, 646, 645, 644, 643, 642), (692, 689, 723, 724), (693, 691, 731, 732), (694, 692, 724, 725), (695, 693, 732, 733), (696, 694, 725, 726), (697, 695, 733, 734), (698, 696, 726, 727), (699, 697, 734, 735), (700, 698, 727, 728), (701, 690, 721, 720), (690, 699, 735, 721), (702, 700, 728, 729), (703, 701, 720, 722), (688, 702, 729, 730), (689, 703, 722, 723), (7, 5, 671, 658), (21, 19, 670, 656), (5, 3, 669, 671), (19, 17, 667, 670), (1, 31, 666, 668), (3, 1, 668, 669), (17, 15, 665, 667), (31, 29, 664, 666), (15, 13, 663, 665), (29, 27, 662, 664), (13, 11, 661, 663), (27, 25, 660, 662), (11, 9, 659, 661), (25, 23, 657, 660), (9, 7, 658, 659), (23, 21, 656, 657), (658, 671, 687, 673), (656, 670, 686, 672), (671, 669, 685, 687), (670, 667, 684, 686), (668, 666, 683, 674), (669, 668, 674, 685), (667, 665, 682, 684), (666, 664, 681, 683), (665, 663, 680, 682), (664, 662, 679, 681), (663, 661, 678, 680), (662, 660, 677, 679), (661, 659, 676, 678), (660, 657, 675, 677), (659, 658, 673, 676), (657, 656, 672, 675), (718, 716, 703, 689), (717, 715, 702, 688), (716, 714, 701, 703), (715, 713, 700, 702), (719, 712, 699, 690), (714, 719, 690, 701), (713, 711, 698, 700), (712, 710, 697, 699), (711, 709, 696, 698), (710, 708, 695, 697), (709, 707, 694, 696), (708, 706, 693, 695), (707, 705, 692, 694), (706, 704, 691, 693), (705, 718, 689, 692), (704, 717, 688, 691), (675, 672, 717, 704), (676, 673, 718, 705), (677, 675, 704, 706), (678, 676, 705, 707), (679, 677, 706, 708), (680, 678, 707, 709), (681, 679, 708, 710), (682, 680, 709, 711), (683, 681, 710, 712), (684, 682, 711, 713), (685, 674, 719, 714), (674, 683, 712, 719), (686, 684, 713, 715), (687, 685, 714, 716), (672, 686, 715, 717), (673, 687, 716, 718), (641, 640, 720, 721), (640, 642, 722, 720), (642, 643, 723, 722), (643, 644, 724, 723), (644, 645, 725, 724), (645, 646, 726, 725), (646, 647, 727, 726), (647, 648, 728, 727), (648, 649, 729, 728), (649, 650, 730, 729), (650, 651, 731, 730), (651, 652, 732, 731), (652, 653, 733, 732), (653, 654, 734, 733), (654, 655, 735, 734), (655, 641, 721, 735)])
me_cylinder_003.polygons.foreach_set('use_smooth', [True] * 722)
_uv = me_cylinder_003.uv_layers.new(name='UVMap')
_uv.uv.foreach_set('vector', [0.659, 0.7074, 0.659, 0.7084, 0.6078, 0.7056, 0.6079, 0.7047, 0.6079, 0.7047, 0.6078, 0.7056, 0.5638, 0.7034, 0.5638, 0.7025, 0.5638, 0.7025, 0.5638, 0.7034, 0.5231, 0.7018, 0.5231, 0.701, 0.5231, 0.701, 0.5231, 0.7018, 0.4847, 0.7007, 0.4847, 0.6999, 0.4847, 0.6999, 0.4847, 0.7007, 0.4479, 0.7, 0.4479, 0.6993, 0.4479, 0.6993, 0.4479, 0.7, 0.4123, 0.6998, 0.4123, 0.6991, 0.4123, 0.6991, 0.4123, 0.6998, 0.3772, 0.7, 0.3772, 0.6993, 0.3772, 0.6993, 0.3772, 0.7, 0.3422, 0.7007, 0.3422, 0.6999, 0.3422, 0.6999, 0.3422, 0.7007, 0.307, 0.7017, 0.307, 0.701, 0.307, 0.701, 0.307, 0.7017, 0.2711, 0.7032, 0.2711, 0.7025, 0.2711, 0.7025, 0.2711, 0.7032, 0.2341, 0.7053, 0.234, 0.7045, 0.234, 0.7045, 0.2341, 0.7053, 0.1952, 0.7078, 0.1952, 0.707, 0.1952, 0.707, 0.1952, 0.7078, 0.154, 0.711, 0.1539, 0.7101, 0.1539, 0.7101, 0.154, 0.711, 0.1093, 0.715, 0.1092, 0.714, 0.2713, 0.9131, 0.298, 0.9074, 0.3028, 0.9316, 0.2776, 0.9372, 0.1092, 0.714, 0.1093, 0.715, 0.05958, 0.7199, 0.05947, 0.7188, 0.05947, 0.7188, 0.05958, 0.7199, 0.001054, 0.7261, 0.0009774, 0.7248, 0.8195, 0.1359, 0.7951, 0.1603, 0.7632, 0.1735, 0.7287, 0.1735, 0.6968, 0.1603, 0.6725, 0.1359, 0.6593, 0.1041, 0.6593, 0.06957, 0.6725, 0.0377, 0.6968, 0.01331, 0.7287, 0.0001114, 0.7632, 0.0001114, 0.7951, 0.01331, 0.8195, 0.0377, 0.8327, 0.06957, 0.8327, 0.1041, 0.05837, 0.7033, 0.05947, 0.7188, 0.0009774, 0.7248, 0.0001114, 0.7052, 0.1082, 0.6999, 0.1092, 0.714, 0.05947, 0.7188, 0.05837, 0.7033, 0.1531, 0.6972, 0.1539, 0.7101, 0.1092, 0.714, 0.1082, 0.6999, 0.1945, 0.6949, 0.1952, 0.707, 0.1539, 0.7101, 0.1531, 0.6972, 0.2335, 0.693, 0.234, 0.7045, 0.1952, 0.707, 0.1945, 0.6949, 0.2707, 0.6914, 0.2711, 0.7025, 0.234, 0.7045, 0.2335, 0.693, 0.3067, 0.6902, 0.307, 0.701, 0.2711, 0.7025, 0.2707, 0.6914, 0.3421, 0.6893, 0.3422, 0.6999, 0.307, 0.701, 0.3067, 0.6902, 0.3771, 0.6887, 0.3772, 0.6993, 0.3422, 0.6999, 0.3421, 0.6893, 0.4123, 0.6884, 0.4123, 0.6991, 0.3772, 0.6993, 0.3771, 0.6887, 0.4481, 0.6883, 0.4479, 0.6993, 0.4123, 0.6991, 0.4123, 0.6884, 0.485, 0.6885, 0.4847, 0.6999, 0.4479, 0.6993, 0.4481, 0.6883, 0.5235, 0.689, 0.5231, 0.701, 0.4847, 0.6999, 0.485, 0.6885, 0.5643, 0.6898, 0.5638, 0.7025, 0.5231, 0.701, 0.5235, 0.689, 0.6084, 0.6906, 0.6079, 0.7047, 0.5638, 0.7025, 0.5643, 0.6898, 0.6586, 0.6897, 0.659, 0.7074, 0.6079, 0.7047, 0.6084, 0.6906, 0.6574, 0.6845, 0.6586, 0.6897, 0.6084, 0.6906, 0.6084, 0.6857, 0.6084, 0.6857, 0.6084, 0.6906, 0.5643, 0.6898, 0.5644, 0.6852, 0.5644, 0.6852, 0.5643, 0.6898, 0.5235, 0.689, 0.5235, 0.6848, 0.5235, 0.6848, 0.5235, 0.689, 0.485, 0.6885, 0.485, 0.6845, 0.485, 0.6845, 0.485, 0.6885, 0.4481, 0.6883, 0.4481, 0.6844, 0.4481, 0.6844, 0.4481, 0.6883, 0.4123, 0.6884, 0.4123, 0.6845, 0.4123, 0.6845, 0.4123, 0.6884, 0.3771, 0.6887, 0.377, 0.6849, 0.377, 0.6849, 0.3771, 0.6887, 0.3421, 0.6893, 0.342, 0.6855, 0.342, 0.6855, 0.3421, 0.6893, 0.3067, 0.6902, 0.3066, 0.6864, 0.3066, 0.6864, 0.3067, 0.6902, 0.2707, 0.6914, 0.2705, 0.6875, 0.2705, 0.6875, 0.2707, 0.6914, 0.2335, 0.693, 0.2333, 0.6889, 0.2333, 0.6889, 0.2335, 0.693, 0.1945, 0.6949, 0.1943, 0.6905, 0.1943, 0.6905, 0.1945, 0.6949, 0.1531, 0.6972, 0.1528, 0.6925, 0.1528, 0.6925, 0.1531, 0.6972, 0.1082, 0.6999, 0.1079, 0.6948, 0.1079, 0.6948, 0.1082, 0.6999, 0.05837, 0.7033, 0.05808, 0.6974, 0.05808, 0.6974, 0.05837, 0.7033, 0.0001114, 0.7052, 0.001269, 0.6984, 0.05768, 0.6834, 0.05768, 0.6843, 0.001587, 0.6837, 0.001503, 0.6827, 0.1073, 0.6825, 0.1073, 0.6833, 0.05768, 0.6843, 0.05768, 0.6834, 0.1523, 0.6812, 0.1523, 0.682, 0.1073, 0.6833, 0.1073, 0.6825, 0.1938, 0.68, 0.1938, 0.6807, 0.1523, 0.682, 0.1523, 0.6812, 0.2329, 0.6788, 0.2329, 0.6795, 0.1938, 0.6807, 0.1938, 0.68, 0.2702, 0.6778, 0.2702, 0.6785, 0.2329, 0.6795, 0.2329, 0.6788, 0.3063, 0.677, 0.3063, 0.6776, 0.2702, 0.6785, 0.2702, 0.6778, 0.3417, 0.6762, 0.3417, 0.6769, 0.3063, 0.6776, 0.3063, 0.677, 0.3768, 0.6756, 0.3768, 0.6763, 0.3417, 0.6769, 0.3417, 0.6762, 0.4121, 0.6752, 0.4121, 0.6758, 0.3768, 0.6763, 0.3768, 0.6756, 0.4479, 0.6748, 0.4479, 0.6755, 0.4121, 0.6758, 0.4121, 0.6752, 0.4849, 0.6746, 0.4849, 0.6752, 0.4479, 0.6755, 0.4479, 0.6748, 0.5234, 0.6743, 0.5234, 0.6751, 0.4849, 0.6752, 0.4849, 0.6746, 0.5642, 0.6741, 0.5642, 0.6749, 0.5234, 0.6751, 0.5234, 0.6743, 0.6081, 0.6733, 0.6081, 0.6742, 0.5642, 0.6749, 0.5642, 0.6741, 0.6566, 0.6707, 0.6565, 0.6717, 0.6081, 0.6742, 0.6081, 0.6733, 0.6548, 0.6634, 0.6566, 0.6707, 0.6081, 0.6733, 0.6078, 0.6665, 0.6078, 0.6665, 0.6081, 0.6733, 0.5642, 0.6741, 0.5641, 0.6675, 0.5641, 0.6675, 0.5642, 0.6741, 0.5234, 0.6743, 0.5233, 0.6681, 0.5233, 0.6681, 0.5234, 0.6743, 0.4849, 0.6746, 0.4848, 0.6686, 0.4848, 0.6686, 0.4849, 0.6746, 0.4479, 0.6748, 0.4479, 0.6691, 0.4479, 0.6691, 0.4479, 0.6748, 0.4121, 0.6752, 0.412, 0.6696, 0.412, 0.6696, 0.4121, 0.6752, 0.3768, 0.6756, 0.3767, 0.6701, 0.3767, 0.6701, 0.3768, 0.6756, 0.3417, 0.6762, 0.3416, 0.6707, 0.3416, 0.6707, 0.3417, 0.6762, 0.3063, 0.677, 0.3062, 0.6713, 0.3062, 0.6713, 0.3063, 0.677, 0.2702, 0.6778, 0.27, 0.672, 0.27, 0.672, 0.2702, 0.6778, 0.2329, 0.6788, 0.2327, 0.6728, 0.2327, 0.6728, 0.2329, 0.6788, 0.1938, 0.68, 0.1936, 0.6736, 0.1936, 0.6736, 0.1938, 0.68, 0.1523, 0.6812, 0.1521, 0.6744, 0.1521, 0.6744, 0.1523, 0.6812, 0.1073, 0.6825, 0.1072, 0.675, 0.1072, 0.675, 0.1073, 0.6825, 0.05768, 0.6834, 0.05775, 0.675, 0.05775, 0.675, 0.05768, 0.6834, 0.001503, 0.6827, 0.003352, 0.6731, 0.05768, 0.6843, 0.05808, 0.6974, 0.001269, 0.6984, 0.001587, 0.6837, 0.1073, 0.6833, 0.1079, 0.6948, 0.05808, 0.6974, 0.05768, 0.6843, 0.1523, 0.682, 0.1528, 0.6925, 0.1079, 0.6948, 0.1073, 0.6833, 0.1938, 0.6807, 0.1943, 0.6905, 0.1528, 0.6925, 0.1523, 0.682, 0.2329, 0.6795, 0.2333, 0.6889, 0.1943, 0.6905, 0.1938, 0.6807, 0.2702, 0.6785, 0.2705, 0.6875, 0.2333, 0.6889, 0.2329, 0.6795, 0.3063, 0.6776, 0.3066, 0.6864, 0.2705, 0.6875, 0.2702, 0.6785, 0.3417, 0.6769, 0.342, 0.6855, 0.3066, 0.6864, 0.3063, 0.6776, 0.3768, 0.6763, 0.377, 0.6849, 0.342, 0.6855, 0.3417, 0.6769, 0.4121, 0.6758, 0.4123, 0.6845, 0.377, 0.6849, 0.3768, 0.6763, 0.4479, 0.6755, 0.4481, 0.6844, 0.4123, 0.6845, 0.4121, 0.6758, 0.4849, 0.6752, 0.485, 0.6845, 0.4481, 0.6844, 0.4479, 0.6755, 0.5234, 0.6751, 0.5235, 0.6848, 0.485, 0.6845, 0.4849, 0.6752, 0.5642, 0.6749, 0.5644, 0.6852, 0.5235, 0.6848, 0.5234, 0.6751, 0.6081, 0.6742, 0.6084, 0.6857, 0.5644, 0.6852, 0.5642, 0.6749, 0.6565, 0.6717, 0.6574, 0.6845, 0.6084, 0.6857, 0.6081, 0.6742, 0.1107, 0.4686, 0.05775, 0.675, 0.003352, 0.6731, 0.07413, 0.4546, 0.1456, 0.4793, 0.1072, 0.675, 0.05775, 0.675, 0.1107, 0.4686, 0.1794, 0.4872, 0.1521, 0.6744, 0.1072, 0.675, 0.1456, 0.4793, 0.2124, 0.493, 0.1936, 0.6736, 0.1521, 0.6744, 0.1794, 0.4872, 0.2449, 0.4973, 0.2327, 0.6728, 0.1936, 0.6736, 0.2124, 0.493, 0.2772, 0.5003, 0.27, 0.672, 0.2327, 0.6728, 0.2449, 0.4973, 0.3092, 0.5023, 0.3062, 0.6713, 0.27, 0.672, 0.2772, 0.5003, 0.3409, 0.5034, 0.3416, 0.6707, 0.3062, 0.6713, 0.3092, 0.5023, 0.3723, 0.5036, 0.3767, 0.6701, 0.3416, 0.6707, 0.3409, 0.5034, 0.4037, 0.5031, 0.412, 0.6696, 0.3767, 0.6701, 0.3723, 0.5036, 0.435, 0.5016, 0.4479, 0.6691, 0.412, 0.6696, 0.4037, 0.5031, 0.4663, 0.4991, 0.4848, 0.6686, 0.4479, 0.6691, 0.435, 0.5016, 0.4977, 0.4953, 0.5233, 0.6681, 0.4848, 0.6686, 0.4663, 0.4991, 0.5293, 0.4897, 0.5641, 0.6675, 0.5233, 0.6681, 0.4977, 0.4953, 0.5611, 0.4818, 0.6078, 0.6665, 0.5641, 0.6675, 0.5293, 0.4897, 0.5941, 0.4706, 0.6548, 0.6634, 0.6078, 0.6665, 0.5611, 0.4818, 0.5804, 0.4392, 0.5941, 0.4706, 0.5611, 0.4818, 0.5518, 0.451, 0.5518, 0.451, 0.5611, 0.4818, 0.5293, 0.4897, 0.5228, 0.459, 0.5228, 0.459, 0.5293, 0.4897, 0.4977, 0.4953, 0.4933, 0.4645, 0.4933, 0.4645, 0.4977, 0.4953, 0.4663, 0.4991, 0.4634, 0.4682, 0.4634, 0.4682, 0.4663, 0.4991, 0.435, 0.5016, 0.4333, 0.4707, 0.4333, 0.4707, 0.435, 0.5016, 0.4037, 0.5031, 0.403, 0.472, 0.403, 0.472, 0.4037, 0.5031, 0.3723, 0.5036, 0.3726, 0.4725, 0.3726, 0.4725, 0.3723, 0.5036, 0.3409, 0.5034, 0.342, 0.472, 0.342, 0.472, 0.3409, 0.5034, 0.3092, 0.5023, 0.3112, 0.4708, 0.3112, 0.4708, 0.3092, 0.5023, 0.2772, 0.5003, 0.2802, 0.4686, 0.2802, 0.4686, 0.2772, 0.5003, 0.2449, 0.4973, 0.2489, 0.4655, 0.2489, 0.4655, 0.2449, 0.4973, 0.2124, 0.493, 0.218, 0.4608, 0.218, 0.4608, 0.2124, 0.493, 0.1794, 0.4872, 0.1871, 0.4549, 0.1871, 0.4549, 0.1794, 0.4872, 0.1456, 0.4793, 0.156, 0.4466, 0.156, 0.4466, 0.1456, 0.4793, 0.1107, 0.4686, 0.1245, 0.4353, 0.1245, 0.4353, 0.1107, 0.4686, 0.07413, 0.4546, 0.09052, 0.4181, 0.1453, 0.385, 0.1245, 0.4353, 0.09052, 0.4181, 0.1232, 0.3771, 0.1704, 0.3931, 0.156, 0.4466, 0.1245, 0.4353, 0.1453, 0.385, 0.1974, 0.4002, 0.1871, 0.4549, 0.156, 0.4466, 0.1704, 0.3931, 0.2257, 0.4063, 0.218, 0.4608, 0.1871, 0.4549, 0.1974, 0.4002, 0.2544, 0.4077, 0.2489, 0.4655, 0.218, 0.4608, 0.2257, 0.4063, 0.2827, 0.4114, 0.2802, 0.4686, 0.2489, 0.4655, 0.2544, 0.4077, 0.3115, 0.4139, 0.3112, 0.4708, 0.2802, 0.4686, 0.2827, 0.4114, 0.3404, 0.4155, 0.342, 0.472, 0.3112, 0.4708, 0.3115, 0.4139, 0.3693, 0.4164, 0.3726, 0.4725, 0.342, 0.472, 0.3404, 0.4155, 0.3981, 0.4165, 0.403, 0.472, 0.3726, 0.4725, 0.3693, 0.4164, 0.4267, 0.4159, 0.4333, 0.4707, 0.403, 0.472, 0.3981, 0.4165, 0.4551, 0.4146, 0.4634, 0.4682, 0.4333, 0.4707, 0.4267, 0.4159, 0.4829, 0.4126, 0.4933, 0.4645, 0.4634, 0.4682, 0.4551, 0.4146, 0.5099, 0.4101, 0.5228, 0.459, 0.4933, 0.4645, 0.4829, 0.4126, 0.5357, 0.4071, 0.5518, 0.451, 0.5228, 0.459, 0.5099, 0.4101, 0.5583, 0.4035, 0.5804, 0.4392, 0.5518, 0.451, 0.5357, 0.4071, 0.5618, 0.3743, 0.5583, 0.4035, 0.5357, 0.4071, 0.5323, 0.3757, 0.5323, 0.3757, 0.5357, 0.4071, 0.5099, 0.4101, 0.5053, 0.3781, 0.5053, 0.3781, 0.5099, 0.4101, 0.4829, 0.4126, 0.4786, 0.38, 0.4786, 0.38, 0.4829, 0.4126, 0.4551, 0.4146, 0.4514, 0.3814, 0.4514, 0.3814, 0.4551, 0.4146, 0.4267, 0.4159, 0.4238, 0.3824, 0.4238, 0.3824, 0.4267, 0.4159, 0.3981, 0.4165, 0.3959, 0.3826, 0.3959, 0.3826, 0.3981, 0.4165, 0.3693, 0.4164, 0.3679, 0.3823, 0.3679, 0.3823, 0.3693, 0.4164, 0.3404, 0.4155, 0.3398, 0.3814, 0.3398, 0.3814, 0.3404, 0.4155, 0.3115, 0.4139, 0.3117, 0.3799, 0.3117, 0.3799, 0.3115, 0.4139, 0.2827, 0.4114, 0.2838, 0.3778, 0.2838, 0.3778, 0.2827, 0.4114, 0.2544, 0.4077, 0.2562, 0.375, 0.2562, 0.375, 0.2544, 0.4077, 0.2257, 0.4063, 0.2287, 0.3716, 0.2287, 0.3716, 0.2257, 0.4063, 0.1974, 0.4002, 0.2019, 0.3672, 0.2019, 0.3672, 0.1974, 0.4002, 0.1704, 0.3931, 0.1757, 0.362, 0.1757, 0.362, 0.1704, 0.3931, 0.1453, 0.385, 0.1503, 0.3565, 0.1503, 0.3565, 0.1453, 0.385, 0.1232, 0.3771, 0.1241, 0.3519, 0.1549, 0.3375, 0.1506, 0.3548, 0.1241, 0.3502, 0.1294, 0.3307, 0.1802, 0.3427, 0.1761, 0.3603, 0.1506, 0.3548, 0.1549, 0.3375, 0.2058, 0.3472, 0.2022, 0.3655, 0.1761, 0.3603, 0.1802, 0.3427, 0.2321, 0.351, 0.229, 0.3698, 0.2022, 0.3655, 0.2058, 0.3472, 0.2588, 0.3544, 0.2564, 0.3732, 0.229, 0.3698, 0.2321, 0.351, 0.286, 0.3568, 0.284, 0.3759, 0.2564, 0.3732, 0.2588, 0.3544, 0.3135, 0.3587, 0.3118, 0.378, 0.284, 0.3759, 0.286, 0.3568, 0.3411, 0.36, 0.3399, 0.3795, 0.3118, 0.378, 0.3135, 0.3587, 0.3688, 0.3608, 0.368, 0.3804, 0.3399, 0.3795, 0.3411, 0.36, 0.3964, 0.3615, 0.3959, 0.3808, 0.368, 0.3804, 0.3688, 0.3608, 0.4239, 0.3613, 0.4238, 0.3805, 0.3959, 0.3808, 0.3964, 0.3615, 0.451, 0.3606, 0.4513, 0.3796, 0.4238, 0.3805, 0.4239, 0.3613, 0.4778, 0.3593, 0.4784, 0.3782, 0.4513, 0.3796, 0.451, 0.3606, 0.5043, 0.3579, 0.5052, 0.3763, 0.4784, 0.3782, 0.4778, 0.3593, 0.5309, 0.3555, 0.5322, 0.3738, 0.5052, 0.3763, 0.5043, 0.3579, 0.558, 0.3516, 0.562, 0.3723, 0.5322, 0.3738, 0.5309, 0.3555, 0.5569, 0.3481, 0.558, 0.3516, 0.5309, 0.3555, 0.5305, 0.3518, 0.5305, 0.3518, 0.5309, 0.3555, 0.5043, 0.3579, 0.504, 0.3542, 0.504, 0.3542, 0.5043, 0.3579, 0.4778, 0.3593, 0.4776, 0.3556, 0.4776, 0.3556, 0.4778, 0.3593, 0.451, 0.3606, 0.4509, 0.3568, 0.4509, 0.3568, 0.451, 0.3606, 0.4239, 0.3613, 0.4238, 0.3574, 0.4238, 0.3574, 0.4239, 0.3613, 0.3964, 0.3615, 0.3964, 0.3576, 0.3964, 0.3576, 0.3964, 0.3615, 0.3688, 0.3608, 0.3689, 0.3569, 0.3689, 0.3569, 0.3688, 0.3608, 0.3411, 0.36, 0.3412, 0.3561, 0.3412, 0.3561, 0.3411, 0.36, 0.3135, 0.3587, 0.3137, 0.3548, 0.3137, 0.3548, 0.3135, 0.3587, 0.286, 0.3568, 0.2863, 0.353, 0.2863, 0.353, 0.286, 0.3568, 0.2588, 0.3544, 0.2592, 0.3506, 0.2592, 0.3506, 0.2588, 0.3544, 0.2321, 0.351, 0.2326, 0.3473, 0.2326, 0.3473, 0.2321, 0.351, 0.2058, 0.3472, 0.2064, 0.3436, 0.2064, 0.3436, 0.2058, 0.3472, 0.1802, 0.3427, 0.1808, 0.3391, 0.1808, 0.3391, 0.1802, 0.3427, 0.1549, 0.3375, 0.1557, 0.3338, 0.1557, 0.3338, 0.1549, 0.3375, 0.1294, 0.3307, 0.131, 0.3272, 0.1571, 0.328, 0.1557, 0.3338, 0.131, 0.3272, 0.1321, 0.3214, 0.182, 0.3331, 0.1808, 0.3391, 0.1557, 0.3338, 0.1571, 0.328, 0.2073, 0.3374, 0.2064, 0.3436, 0.1808, 0.3391, 0.182, 0.3331, 0.2334, 0.3409, 0.2326, 0.3473, 0.2064, 0.3436, 0.2073, 0.3374, 0.2599, 0.3442, 0.2592, 0.3506, 0.2326, 0.3473, 0.2334, 0.3409, 0.2868, 0.3464, 0.2863, 0.353, 0.2592, 0.3506, 0.2599, 0.3442, 0.314, 0.3482, 0.3137, 0.3548, 0.2863, 0.353, 0.2868, 0.3464, 0.3415, 0.3495, 0.3412, 0.3561, 0.3137, 0.3548, 0.314, 0.3482, 0.3691, 0.3503, 0.3689, 0.3569, 0.3412, 0.3561, 0.3415, 0.3495, 0.3965, 0.3511, 0.3964, 0.3576, 0.3689, 0.3569, 0.3691, 0.3503, 0.4237, 0.3509, 0.4238, 0.3574, 0.3964, 0.3576, 0.3965, 0.3511, 0.4506, 0.3504, 0.4509, 0.3568, 0.4238, 0.3574, 0.4237, 0.3509, 0.4773, 0.3492, 0.4776, 0.3556, 0.4509, 0.3568, 0.4506, 0.3504, 0.5036, 0.348, 0.504, 0.3542, 0.4776, 0.3556, 0.4773, 0.3492, 0.5297, 0.3453, 0.5305, 0.3518, 0.504, 0.3542, 0.5036, 0.348, 0.5564, 0.3413, 0.5569, 0.3481, 0.5305, 0.3518, 0.5297, 0.3453, 0.5508, 0.3213, 0.5564, 0.3413, 0.5297, 0.3453, 0.527, 0.324, 0.527, 0.324, 0.5297, 0.3453, 0.5036, 0.348, 0.502, 0.3256, 0.502, 0.3256, 0.5036, 0.348, 0.4773, 0.3492, 0.4763, 0.3275, 0.4763, 0.3275, 0.4773, 0.3492, 0.4506, 0.3504, 0.4501, 0.3277, 0.4501, 0.3277, 0.4506, 0.3504, 0.4237, 0.3509, 0.4235, 0.3277, 0.4235, 0.3277, 0.4237, 0.3509, 0.3965, 0.3511, 0.3967, 0.3272, 0.3967, 0.3272, 0.3965, 0.3511, 0.3691, 0.3503, 0.3695, 0.3275, 0.3695, 0.3275, 0.3691, 0.3503, 0.3415, 0.3495, 0.3423, 0.3263, 0.3423, 0.3263, 0.3415, 0.3495, 0.314, 0.3482, 0.3152, 0.3249, 0.3152, 0.3249, 0.314, 0.3482, 0.2868, 0.3464, 0.2884, 0.3232, 0.2884, 0.3232, 0.2868, 0.3464, 0.2599, 0.3442, 0.262, 0.321, 0.262, 0.321, 0.2599, 0.3442, 0.2334, 0.3409, 0.2359, 0.3193, 0.2359, 0.3193, 0.2334, 0.3409, 0.2073, 0.3374, 0.2105, 0.3159, 0.2105, 0.3159, 0.2073, 0.3374, 0.182, 0.3331, 0.1858, 0.312, 0.1858, 0.312, 0.182, 0.3331, 0.1571, 0.328, 0.1621, 0.3072, 0.1621, 0.3072, 0.1571, 0.328, 0.1321, 0.3214, 0.1395, 0.3023, 0.1623, 0.3059, 0.1621, 0.3072, 0.1395, 0.3023, 0.1398, 0.3011, 0.1861, 0.3106, 0.1858, 0.312, 0.1621, 0.3072, 0.1623, 0.3059, 0.2107, 0.3145, 0.2105, 0.3159, 0.1858, 0.312, 0.1861, 0.3106, 0.236, 0.3179, 0.2359, 0.3193, 0.2105, 0.3159, 0.2107, 0.3145, 0.2621, 0.3195, 0.262, 0.321, 0.2359, 0.3193, 0.236, 0.3179, 0.2885, 0.3218, 0.2884, 0.3232, 0.262, 0.321, 0.2621, 0.3195, 0.3153, 0.3235, 0.3152, 0.3249, 0.2884, 0.3232, 0.2885, 0.3218, 0.3424, 0.3248, 0.3423, 0.3263, 0.3152, 0.3249, 0.3153, 0.3235, 0.3696, 0.326, 0.3695, 0.3275, 0.3423, 0.3263, 0.3424, 0.3248, 0.3967, 0.3257, 0.3967, 0.3272, 0.3695, 0.3275, 0.3696, 0.326, 0.4235, 0.3262, 0.4235, 0.3277, 0.3967, 0.3272, 0.3967, 0.3257, 0.45, 0.3263, 0.4501, 0.3277, 0.4235, 0.3277, 0.4235, 0.3262, 0.4763, 0.326, 0.4763, 0.3275, 0.4501, 0.3277, 0.45, 0.3263, 0.5019, 0.3242, 0.502, 0.3256, 0.4763, 0.3275, 0.4763, 0.326, 0.5269, 0.3227, 0.527, 0.324, 0.502, 0.3256, 0.5019, 0.3242, 0.5506, 0.32, 0.5508, 0.3213, 0.527, 0.324, 0.5269, 0.3227, 0.5499, 0.3045, 0.5506, 0.32, 0.5269, 0.3227, 0.5256, 0.3072, 0.5256, 0.3072, 0.5269, 0.3227, 0.5019, 0.3242, 0.5011, 0.3087, 0.5011, 0.3087, 0.5019, 0.3242, 0.4763, 0.326, 0.4758, 0.3092, 0.4758, 0.3092, 0.4763, 0.326, 0.45, 0.3263, 0.45, 0.3095, 0.45, 0.3095, 0.45, 0.3263, 0.4235, 0.3262, 0.4237, 0.3094, 0.4237, 0.3094, 0.4235, 0.3262, 0.3967, 0.3257, 0.3969, 0.3091, 0.3969, 0.3091, 0.3967, 0.3257, 0.3696, 0.326, 0.37, 0.3082, 0.37, 0.3082, 0.3696, 0.326, 0.3424, 0.3248, 0.3431, 0.3075, 0.3431, 0.3075, 0.3424, 0.3248, 0.3153, 0.3235, 0.3162, 0.3064, 0.3162, 0.3064, 0.3153, 0.3235, 0.2885, 0.3218, 0.2896, 0.305, 0.2896, 0.305, 0.2885, 0.3218, 0.2621, 0.3195, 0.2633, 0.3035, 0.2633, 0.3035, 0.2621, 0.3195, 0.236, 0.3179, 0.2377, 0.3011, 0.2377, 0.3011, 0.236, 0.3179, 0.2107, 0.3145, 0.2128, 0.2987, 0.2128, 0.2987, 0.2107, 0.3145, 0.1861, 0.3106, 0.1886, 0.2955, 0.1886, 0.2955, 0.1861, 0.3106, 0.1623, 0.3059, 0.1652, 0.2917, 0.1652, 0.2917, 0.1623, 0.3059, 0.1398, 0.3011, 0.1422, 0.2863, 0.1654, 0.2904, 0.1652, 0.2917, 0.1422, 0.2863, 0.1426, 0.2851, 0.1888, 0.2942, 0.1886, 0.2955, 0.1652, 0.2917, 0.1654, 0.2904, 0.2129, 0.2973, 0.2128, 0.2987, 0.1886, 0.2955, 0.1888, 0.2942, 0.2379, 0.2997, 0.2377, 0.3011, 0.2128, 0.2987, 0.2129, 0.2973, 0.2634, 0.302, 0.2633, 0.3035, 0.2377, 0.3011, 0.2379, 0.2997, 0.2897, 0.3036, 0.2896, 0.305, 0.2633, 0.3035, 0.2634, 0.302, 0.3163, 0.3049, 0.3162, 0.3064, 0.2896, 0.305, 0.2897, 0.3036, 0.3431, 0.306, 0.3431, 0.3075, 0.3162, 0.3064, 0.3163, 0.3049, 0.3701, 0.3067, 0.37, 0.3082, 0.3431, 0.3075, 0.3431, 0.306, 0.3969, 0.3077, 0.3969, 0.3091, 0.37, 0.3082, 0.3701, 0.3067, 0.4237, 0.3079, 0.4237, 0.3094, 0.3969, 0.3091, 0.3969, 0.3077, 0.45, 0.308, 0.45, 0.3095, 0.4237, 0.3094, 0.4237, 0.3079, 0.4758, 0.3077, 0.4758, 0.3092, 0.45, 0.3095, 0.45, 0.308, 0.501, 0.3074, 0.5011, 0.3087, 0.4758, 0.3092, 0.4758, 0.3077, 0.5255, 0.3059, 0.5256, 0.3072, 0.5011, 0.3087, 0.501, 0.3074, 0.5496, 0.3032, 0.5499, 0.3045, 0.5256, 0.3072, 0.5255, 0.3059, 0.5452, 0.2676, 0.5449, 0.2719, 0.5234, 0.271, 0.5236, 0.2663, 0.5236, 0.2663, 0.5234, 0.271, 0.5001, 0.27, 0.5003, 0.2651, 0.5003, 0.2651, 0.5001, 0.27, 0.4757, 0.2692, 0.4759, 0.264, 0.4759, 0.264, 0.4757, 0.2692, 0.4501, 0.2682, 0.4503, 0.2628, 0.4503, 0.2628, 0.4501, 0.2682, 0.424, 0.2671, 0.4242, 0.2617, 0.4242, 0.2617, 0.424, 0.2671, 0.3977, 0.2661, 0.3978, 0.2606, 0.3978, 0.2606, 0.3977, 0.2661, 0.3709, 0.2658, 0.371, 0.2602, 0.371, 0.2602, 0.3709, 0.2658, 0.3439, 0.2649, 0.3441, 0.2593, 0.3441, 0.2593, 0.3439, 0.2649, 0.3173, 0.264, 0.3174, 0.2585, 0.3174, 0.2585, 0.3173, 0.264, 0.291, 0.2631, 0.2912, 0.2577, 0.2912, 0.2577, 0.291, 0.2631, 0.2655, 0.2622, 0.2656, 0.257, 0.2656, 0.257, 0.2655, 0.2622, 0.2403, 0.2616, 0.2405, 0.2565, 0.2405, 0.2565, 0.2403, 0.2616, 0.2159, 0.2603, 0.2162, 0.2554, 0.2162, 0.2554, 0.2159, 0.2603, 0.1928, 0.2587, 0.1931, 0.2541, 0.1931, 0.2541, 0.1928, 0.2587, 0.1711, 0.2569, 0.1714, 0.2525, 0.1714, 0.2525, 0.1711, 0.2569, 0.151, 0.2552, 0.1513, 0.2512, 0.1718, 0.246, 0.1714, 0.2525, 0.1513, 0.2512, 0.151, 0.2451, 0.1935, 0.247, 0.1931, 0.2541, 0.1714, 0.2525, 0.1718, 0.246, 0.2165, 0.2478, 0.2162, 0.2554, 0.1931, 0.2541, 0.1935, 0.247, 0.2407, 0.2486, 0.2405, 0.2565, 0.2162, 0.2554, 0.2165, 0.2478, 0.2658, 0.2489, 0.2656, 0.257, 0.2405, 0.2565, 0.2407, 0.2486, 0.2914, 0.2495, 0.2912, 0.2577, 0.2656, 0.257, 0.2658, 0.2489, 0.3176, 0.2501, 0.3174, 0.2585, 0.2912, 0.2577, 0.2914, 0.2495, 0.3443, 0.2508, 0.3441, 0.2593, 0.3174, 0.2585, 0.3176, 0.2501, 0.3712, 0.2516, 0.371, 0.2602, 0.3441, 0.2593, 0.3443, 0.2508, 0.3981, 0.2522, 0.3978, 0.2606, 0.371, 0.2602, 0.3712, 0.2516, 0.4246, 0.2533, 0.4242, 0.2617, 0.3978, 0.2606, 0.3981, 0.2522, 0.4507, 0.2546, 0.4503, 0.2628, 0.4242, 0.2617, 0.4246, 0.2533, 0.4762, 0.2559, 0.4759, 0.264, 0.4503, 0.2628, 0.4507, 0.2546, 0.5008, 0.2576, 0.5003, 0.2651, 0.4759, 0.264, 0.4762, 0.2559, 0.524, 0.259, 0.5236, 0.2663, 0.5003, 0.2651, 0.5008, 0.2576, 0.5465, 0.2605, 0.5452, 0.2676, 0.5236, 0.2663, 0.524, 0.259, 0.5469, 0.2491, 0.5463, 0.254, 0.5246, 0.252, 0.5251, 0.2466, 0.5251, 0.2466, 0.5246, 0.252, 0.5013, 0.2497, 0.5018, 0.2441, 0.5018, 0.2441, 0.5013, 0.2497, 0.4767, 0.2483, 0.4771, 0.2423, 0.4771, 0.2423, 0.4767, 0.2483, 0.4512, 0.2464, 0.4516, 0.2403, 0.4516, 0.2403, 0.4512, 0.2464, 0.425, 0.245, 0.4253, 0.2387, 0.4253, 0.2387, 0.425, 0.245, 0.3984, 0.2438, 0.3986, 0.2375, 0.3986, 0.2375, 0.3984, 0.2438, 0.3715, 0.243, 0.3716, 0.2367, 0.3716, 0.2367, 0.3715, 0.243, 0.3445, 0.2423, 0.3446, 0.236, 0.3446, 0.236, 0.3445, 0.2423, 0.3178, 0.2417, 0.3179, 0.2355, 0.3179, 0.2355, 0.3178, 0.2417, 0.2916, 0.2413, 0.2916, 0.2352, 0.2916, 0.2352, 0.2916, 0.2413, 0.2659, 0.2409, 0.2659, 0.2349, 0.2659, 0.2349, 0.2659, 0.2409, 0.2409, 0.2408, 0.2409, 0.235, 0.2409, 0.235, 0.2409, 0.2408, 0.2167, 0.2404, 0.2168, 0.2348, 0.2168, 0.2348, 0.2167, 0.2404, 0.1937, 0.2399, 0.1938, 0.2347, 0.1938, 0.2347, 0.1937, 0.2399, 0.1721, 0.2393, 0.1721, 0.2343, 0.1721, 0.2343, 0.1721, 0.2393, 0.152, 0.2386, 0.1521, 0.2341, 0.5463, 0.254, 0.5465, 0.2605, 0.524, 0.259, 0.5246, 0.252, 0.5246, 0.252, 0.524, 0.259, 0.5008, 0.2576, 0.5013, 0.2497, 0.5013, 0.2497, 0.5008, 0.2576, 0.4762, 0.2559, 0.4767, 0.2483, 0.4767, 0.2483, 0.4762, 0.2559, 0.4507, 0.2546, 0.4512, 0.2464, 0.4512, 0.2464, 0.4507, 0.2546, 0.4246, 0.2533, 0.425, 0.245, 0.425, 0.245, 0.4246, 0.2533, 0.3981, 0.2522, 0.3984, 0.2438, 0.3984, 0.2438, 0.3981, 0.2522, 0.3712, 0.2516, 0.3715, 0.243, 0.3715, 0.243, 0.3712, 0.2516, 0.3443, 0.2508, 0.3445, 0.2423, 0.3445, 0.2423, 0.3443, 0.2508, 0.3176, 0.2501, 0.3178, 0.2417, 0.3178, 0.2417, 0.3176, 0.2501, 0.2914, 0.2495, 0.2916, 0.2413, 0.2916, 0.2413, 0.2914, 0.2495, 0.2658, 0.2489, 0.2659, 0.2409, 0.2659, 0.2409, 0.2658, 0.2489, 0.2407, 0.2486, 0.2409, 0.2408, 0.2409, 0.2408, 0.2407, 0.2486, 0.2165, 0.2478, 0.2167, 0.2404, 0.2167, 0.2404, 0.2165, 0.2478, 0.1935, 0.247, 0.1937, 0.2399, 0.1937, 0.2399, 0.1935, 0.247, 0.1718, 0.246, 0.1721, 0.2393, 0.1721, 0.2393, 0.1718, 0.246, 0.151, 0.2451, 0.152, 0.2386, 0.1721, 0.2263, 0.1721, 0.2343, 0.1521, 0.2341, 0.1516, 0.2262, 0.1938, 0.2258, 0.1938, 0.2347, 0.1721, 0.2343, 0.1721, 0.2263, 0.2167, 0.2255, 0.2168, 0.2348, 0.1938, 0.2347, 0.1938, 0.2258, 0.2408, 0.2249, 0.2409, 0.235, 0.2168, 0.2348, 0.2167, 0.2255, 0.2659, 0.2252, 0.2659, 0.2349, 0.2409, 0.235, 0.2408, 0.2249, 0.2917, 0.2249, 0.2916, 0.2352, 0.2659, 0.2349, 0.2659, 0.2252, 0.318, 0.2249, 0.3179, 0.2355, 0.2916, 0.2352, 0.2917, 0.2249, 0.3449, 0.2253, 0.3446, 0.236, 0.3179, 0.2355, 0.318, 0.2249, 0.3719, 0.2256, 0.3716, 0.2367, 0.3446, 0.236, 0.3449, 0.2253, 0.399, 0.2272, 0.3986, 0.2375, 0.3716, 0.2367, 0.3719, 0.2256, 0.4259, 0.2282, 0.4253, 0.2387, 0.3986, 0.2375, 0.399, 0.2272, 0.4523, 0.23, 0.4516, 0.2403, 0.4253, 0.2387, 0.4259, 0.2282, 0.478, 0.2319, 0.4771, 0.2423, 0.4516, 0.2403, 0.4523, 0.23, 0.5027, 0.2349, 0.5018, 0.2441, 0.4771, 0.2423, 0.478, 0.2319, 0.5262, 0.2375, 0.5251, 0.2466, 0.5018, 0.2441, 0.5027, 0.2349, 0.5486, 0.2405, 0.5469, 0.2491, 0.5251, 0.2466, 0.5262, 0.2375, 0.5507, 0.225, 0.5493, 0.2323, 0.5275, 0.2287, 0.5288, 0.2205, 0.5288, 0.2205, 0.5275, 0.2287, 0.5039, 0.2251, 0.5051, 0.2165, 0.5051, 0.2165, 0.5039, 0.2251, 0.479, 0.2222, 0.4801, 0.2131, 0.4801, 0.2131, 0.479, 0.2222, 0.4531, 0.2197, 0.4539, 0.2103, 0.4539, 0.2103, 0.4531, 0.2197, 0.4265, 0.2177, 0.4271, 0.2081, 0.4271, 0.2081, 0.4265, 0.2177, 0.3994, 0.2162, 0.3999, 0.2066, 0.3999, 0.2066, 0.3994, 0.2162, 0.3722, 0.2153, 0.3725, 0.2055, 0.3725, 0.2055, 0.3722, 0.2153, 0.3451, 0.2147, 0.3451, 0.205, 0.3451, 0.205, 0.3451, 0.2147, 0.3181, 0.2145, 0.318, 0.205, 0.318, 0.205, 0.3181, 0.2145, 0.2916, 0.2146, 0.2914, 0.2052, 0.2914, 0.2052, 0.2916, 0.2146, 0.2657, 0.2148, 0.2655, 0.2058, 0.2655, 0.2058, 0.2657, 0.2148, 0.2406, 0.2156, 0.2403, 0.2068, 0.2403, 0.2068, 0.2406, 0.2156, 0.2166, 0.2162, 0.2161, 0.2079, 0.2161, 0.2079, 0.2166, 0.2162, 0.1936, 0.217, 0.1932, 0.2091, 0.1932, 0.2091, 0.1936, 0.217, 0.172, 0.2179, 0.1716, 0.2104, 0.1716, 0.2104, 0.172, 0.2179, 0.152, 0.2187, 0.1516, 0.212, 0.5493, 0.2323, 0.5486, 0.2405, 0.5262, 0.2375, 0.5275, 0.2287, 0.5275, 0.2287, 0.5262, 0.2375, 0.5027, 0.2349, 0.5039, 0.2251, 0.5039, 0.2251, 0.5027, 0.2349, 0.478, 0.2319, 0.479, 0.2222, 0.479, 0.2222, 0.478, 0.2319, 0.4523, 0.23, 0.4531, 0.2197, 0.4531, 0.2197, 0.4523, 0.23, 0.4259, 0.2282, 0.4265, 0.2177, 0.4265, 0.2177, 0.4259, 0.2282, 0.399, 0.2272, 0.3994, 0.2162, 0.3994, 0.2162, 0.399, 0.2272, 0.3719, 0.2256, 0.3722, 0.2153, 0.3722, 0.2153, 0.3719, 0.2256, 0.3449, 0.2253, 0.3451, 0.2147, 0.3451, 0.2147, 0.3449, 0.2253, 0.318, 0.2249, 0.3181, 0.2145, 0.3181, 0.2145, 0.318, 0.2249, 0.2917, 0.2249, 0.2916, 0.2146, 0.2916, 0.2146, 0.2917, 0.2249, 0.2659, 0.2252, 0.2657, 0.2148, 0.2657, 0.2148, 0.2659, 0.2252, 0.2408, 0.2249, 0.2406, 0.2156, 0.2406, 0.2156, 0.2408, 0.2249, 0.2167, 0.2255, 0.2166, 0.2162, 0.2166, 0.2162, 0.2167, 0.2255, 0.1938, 0.2258, 0.1936, 0.217, 0.1936, 0.217, 0.1938, 0.2258, 0.1721, 0.2263, 0.172, 0.2179, 0.172, 0.2179, 0.1721, 0.2263, 0.1516, 0.2262, 0.152, 0.2187, 0.1709, 0.2025, 0.1716, 0.2104, 0.1516, 0.212, 0.1502, 0.2047, 0.1926, 0.2004, 0.1932, 0.2091, 0.1716, 0.2104, 0.1709, 0.2025, 0.2156, 0.1986, 0.2161, 0.2079, 0.1932, 0.2091, 0.1926, 0.2004, 0.2399, 0.1972, 0.2403, 0.2068, 0.2161, 0.2079, 0.2156, 0.1986, 0.2652, 0.1959, 0.2655, 0.2058, 0.2403, 0.2068, 0.2399, 0.1972, 0.2912, 0.195, 0.2914, 0.2052, 0.2655, 0.2058, 0.2652, 0.1959, 0.318, 0.1945, 0.318, 0.205, 0.2914, 0.2052, 0.2912, 0.195, 0.3452, 0.1944, 0.3451, 0.205, 0.318, 0.205, 0.318, 0.1945, 0.3728, 0.1947, 0.3725, 0.2055, 0.3451, 0.205, 0.3452, 0.1944, 0.4004, 0.196, 0.3999, 0.2066, 0.3725, 0.2055, 0.3728, 0.1947, 0.4279, 0.1976, 0.4271, 0.2081, 0.3999, 0.2066, 0.4004, 0.196, 0.455, 0.2, 0.4539, 0.2103, 0.4271, 0.2081, 0.4279, 0.1976, 0.4814, 0.203, 0.4801, 0.2131, 0.4539, 0.2103, 0.455, 0.2, 0.5067, 0.2072, 0.5051, 0.2165, 0.4801, 0.2131, 0.4814, 0.203, 0.5306, 0.2115, 0.5288, 0.2205, 0.5051, 0.2165, 0.5067, 0.2072, 0.5535, 0.2165, 0.5507, 0.225, 0.5288, 0.2205, 0.5306, 0.2115, 0.5562, 0.2027, 0.5543, 0.2094, 0.5323, 0.204, 0.534, 0.1964, 0.534, 0.1964, 0.5323, 0.204, 0.5082, 0.1986, 0.5097, 0.1906, 0.5097, 0.1906, 0.5082, 0.1986, 0.4826, 0.1946, 0.4838, 0.1861, 0.4838, 0.1861, 0.4826, 0.1946, 0.4559, 0.191, 0.4569, 0.1823, 0.4569, 0.1823, 0.4559, 0.191, 0.4286, 0.1884, 0.4292, 0.1795, 0.4292, 0.1795, 0.4286, 0.1884, 0.4009, 0.1864, 0.4012, 0.1775, 0.4012, 0.1775, 0.4009, 0.1864, 0.373, 0.1859, 0.3731, 0.1768, 0.3731, 0.1768, 0.373, 0.1859, 0.3453, 0.1853, 0.3452, 0.1764, 0.3452, 0.1764, 0.3453, 0.1853, 0.3179, 0.1855, 0.3176, 0.1767, 0.3176, 0.1767, 0.3179, 0.1855, 0.291, 0.1862, 0.2906, 0.1776, 0.2906, 0.1776, 0.291, 0.1862, 0.2648, 0.1873, 0.2642, 0.179, 0.2642, 0.179, 0.2648, 0.1873, 0.2394, 0.1889, 0.2387, 0.1809, 0.2387, 0.1809, 0.2394, 0.1889, 0.215, 0.1907, 0.2142, 0.1831, 0.2142, 0.1831, 0.215, 0.1907, 0.1919, 0.1929, 0.191, 0.1857, 0.191, 0.1857, 0.1919, 0.1929, 0.1702, 0.1954, 0.1692, 0.1886, 0.1692, 0.1886, 0.1702, 0.1954, 0.1502, 0.1979, 0.1493, 0.1919, 0.5543, 0.2094, 0.5535, 0.2165, 0.5306, 0.2115, 0.5323, 0.204, 0.5323, 0.204, 0.5306, 0.2115, 0.5067, 0.2072, 0.5082, 0.1986, 0.5082, 0.1986, 0.5067, 0.2072, 0.4814, 0.203, 0.4826, 0.1946, 0.4826, 0.1946, 0.4814, 0.203, 0.455, 0.2, 0.4559, 0.191, 0.4559, 0.191, 0.455, 0.2, 0.4279, 0.1976, 0.4286, 0.1884, 0.4286, 0.1884, 0.4279, 0.1976, 0.4004, 0.196, 0.4009, 0.1864, 0.4009, 0.1864, 0.4004, 0.196, 0.3728, 0.1947, 0.373, 0.1859, 0.373, 0.1859, 0.3728, 0.1947, 0.3452, 0.1944, 0.3453, 0.1853, 0.3453, 0.1853, 0.3452, 0.1944, 0.318, 0.1945, 0.3179, 0.1855, 0.3179, 0.1855, 0.318, 0.1945, 0.2912, 0.195, 0.291, 0.1862, 0.291, 0.1862, 0.2912, 0.195, 0.2652, 0.1959, 0.2648, 0.1873, 0.2648, 0.1873, 0.2652, 0.1959, 0.2399, 0.1972, 0.2394, 0.1889, 0.2394, 0.1889, 0.2399, 0.1972, 0.2156, 0.1986, 0.215, 0.1907, 0.215, 0.1907, 0.2156, 0.1986, 0.1926, 0.2004, 0.1919, 0.1929, 0.1919, 0.1929, 0.1926, 0.2004, 0.1709, 0.2025, 0.1702, 0.1954, 0.1702, 0.1954, 0.1709, 0.2025, 0.1502, 0.2047, 0.1502, 0.1979, 0.1682, 0.1822, 0.1692, 0.1886, 0.1493, 0.1919, 0.1478, 0.1861, 0.19, 0.1786, 0.191, 0.1857, 0.1692, 0.1886, 0.1682, 0.1822, 0.2134, 0.1755, 0.2142, 0.1831, 0.191, 0.1857, 0.19, 0.1786, 0.238, 0.173, 0.2387, 0.1809, 0.2142, 0.1831, 0.2134, 0.1755, 0.2637, 0.1708, 0.2642, 0.179, 0.2387, 0.1809, 0.238, 0.173, 0.2902, 0.1692, 0.2906, 0.1776, 0.2642, 0.179, 0.2637, 0.1708, 0.3174, 0.1681, 0.3176, 0.1767, 0.2906, 0.1776, 0.2902, 0.1692, 0.3452, 0.1677, 0.3452, 0.1764, 0.3176, 0.1767, 0.3174, 0.1681, 0.3733, 0.1679, 0.3731, 0.1768, 0.3452, 0.1764, 0.3452, 0.1677, 0.4017, 0.1687, 0.4012, 0.1775, 0.3731, 0.1768, 0.3733, 0.1679, 0.43, 0.1707, 0.4292, 0.1795, 0.4012, 0.1775, 0.4017, 0.1687, 0.4579, 0.1736, 0.4569, 0.1823, 0.4292, 0.1795, 0.43, 0.1707, 0.4852, 0.1777, 0.4838, 0.1861, 0.4569, 0.1823, 0.4579, 0.1736, 0.5115, 0.1827, 0.5097, 0.1906, 0.4838, 0.1861, 0.4852, 0.1777, 0.5361, 0.1889, 0.534, 0.1964, 0.5097, 0.1906, 0.5115, 0.1827, 0.559, 0.1959, 0.5562, 0.2027, 0.534, 0.1964, 0.5361, 0.1889, 0.5626, 0.1839, 0.5606, 0.1892, 0.5382, 0.1816, 0.5402, 0.1753, 0.5402, 0.1753, 0.5382, 0.1816, 0.5133, 0.1746, 0.5149, 0.1679, 0.5149, 0.1679, 0.5133, 0.1746, 0.4867, 0.1692, 0.4879, 0.162, 0.4879, 0.162, 0.4867, 0.1692, 0.4591, 0.1649, 0.46, 0.1576, 0.46, 0.1576, 0.4591, 0.1649, 0.4308, 0.1618, 0.4313, 0.1544, 0.4313, 0.1544, 0.4308, 0.1618, 0.4021, 0.1598, 0.4024, 0.1524, 0.4024, 0.1524, 0.4021, 0.1598, 0.3735, 0.159, 0.3735, 0.1516, 0.3735, 0.1516, 0.3735, 0.159, 0.3451, 0.1589, 0.345, 0.1515, 0.345, 0.1515, 0.3451, 0.1589, 0.3171, 0.1595, 0.3168, 0.1523, 0.3168, 0.1523, 0.3171, 0.1595, 0.2897, 0.1608, 0.2892, 0.1537, 0.2892, 0.1537, 0.2897, 0.1608, 0.263, 0.1626, 0.2624, 0.1558, 0.2624, 0.1558, 0.263, 0.1626, 0.2372, 0.1651, 0.2364, 0.1585, 0.2364, 0.1585, 0.2372, 0.1651, 0.2125, 0.168, 0.2115, 0.1617, 0.2115, 0.1617, 0.2125, 0.168, 0.189, 0.1714, 0.1879, 0.1655, 0.1879, 0.1655, 0.189, 0.1714, 0.1669, 0.1755, 0.1657, 0.1699, 0.1657, 0.1699, 0.1669, 0.1755, 0.1471, 0.1799, 0.1459, 0.175, 0.5606, 0.1892, 0.559, 0.1959, 0.5361, 0.1889, 0.5382, 0.1816, 0.5382, 0.1816, 0.5361, 0.1889, 0.5115, 0.1827, 0.5133, 0.1746, 0.5133, 0.1746, 0.5115, 0.1827, 0.4852, 0.1777, 0.4867, 0.1692, 0.4867, 0.1692, 0.4852, 0.1777, 0.4579, 0.1736, 0.4591, 0.1649, 0.4591, 0.1649, 0.4579, 0.1736, 0.43, 0.1707, 0.4308, 0.1618, 0.4308, 0.1618, 0.43, 0.1707, 0.4017, 0.1687, 0.4021, 0.1598, 0.4021, 0.1598, 0.4017, 0.1687, 0.3733, 0.1679, 0.3735, 0.159, 0.3735, 0.159, 0.3733, 0.1679, 0.3452, 0.1677, 0.3451, 0.1589, 0.3451, 0.1589, 0.3452, 0.1677, 0.3174, 0.1681, 0.3171, 0.1595, 0.3171, 0.1595, 0.3174, 0.1681, 0.2902, 0.1692, 0.2897, 0.1608, 0.2897, 0.1608, 0.2902, 0.1692, 0.2637, 0.1708, 0.263, 0.1626, 0.263, 0.1626, 0.2637, 0.1708, 0.238, 0.173, 0.2372, 0.1651, 0.2372, 0.1651, 0.238, 0.173, 0.2134, 0.1755, 0.2125, 0.168, 0.2125, 0.168, 0.2134, 0.1755, 0.19, 0.1786, 0.189, 0.1714, 0.189, 0.1714, 0.19, 0.1786, 0.1682, 0.1822, 0.1669, 0.1755, 0.1669, 0.1755, 0.1682, 0.1822, 0.1478, 0.1861, 0.1471, 0.1799, 0.1267, 0.1007, 0.1657, 0.1699, 0.1459, 0.175, 0.0968, 0.1153, 0.1544, 0.08849, 0.1879, 0.1655, 0.1657, 0.1699, 0.1267, 0.1007, 0.1821, 0.07793, 0.2115, 0.1617, 0.1879, 0.1655, 0.1544, 0.08849, 0.2104, 0.06888, 0.2364, 0.1585, 0.2115, 0.1617, 0.1821, 0.07793, 0.2396, 0.06122, 0.2624, 0.1558, 0.2364, 0.1585, 0.2104, 0.06888, 0.2698, 0.05491, 0.2892, 0.1537, 0.2624, 0.1558, 0.2396, 0.06122, 0.3008, 0.04991, 0.3168, 0.1523, 0.2892, 0.1537, 0.2698, 0.05491, 0.3329, 0.04627, 0.345, 0.1515, 0.3168, 0.1523, 0.3008, 0.04991, 0.3658, 0.04409, 0.3735, 0.1516, 0.345, 0.1515, 0.3329, 0.04627, 0.3998, 0.04357, 0.4024, 0.1524, 0.3735, 0.1516, 0.3658, 0.04409, 0.4346, 0.04498, 0.4313, 0.1544, 0.4024, 0.1524, 0.3998, 0.04357, 0.4705, 0.04868, 0.46, 0.1576, 0.4313, 0.1544, 0.4346, 0.04498, 0.5073, 0.05516, 0.4879, 0.162, 0.46, 0.1576, 0.4705, 0.04868, 0.5457, 0.06501, 0.5149, 0.1679, 0.4879, 0.162, 0.5073, 0.05516, 0.5865, 0.07891, 0.5402, 0.1753, 0.5149, 0.1679, 0.5457, 0.06501, 0.6345, 0.09881, 0.5626, 0.1839, 0.5402, 0.1753, 0.5865, 0.07891, 0.6422, 0.07392, 0.6345, 0.09881, 0.5865, 0.07891, 0.5941, 0.05918, 0.5941, 0.05918, 0.5865, 0.07891, 0.5457, 0.06501, 0.5514, 0.04653, 0.5514, 0.04653, 0.5457, 0.06501, 0.5073, 0.05516, 0.5114, 0.03737, 0.5114, 0.03737, 0.5073, 0.05516, 0.4705, 0.04868, 0.4731, 0.03142, 0.4731, 0.03142, 0.4705, 0.04868, 0.4346, 0.04498, 0.4361, 0.02819, 0.4361, 0.02819, 0.4346, 0.04498, 0.3998, 0.04357, 0.4002, 0.02724, 0.4002, 0.02724, 0.3998, 0.04357, 0.3658, 0.04409, 0.3655, 0.02821, 0.3655, 0.02821, 0.3658, 0.04409, 0.3329, 0.04627, 0.3318, 0.03083, 0.3318, 0.03083, 0.3329, 0.04627, 0.3008, 0.04991, 0.2991, 0.03492, 0.2991, 0.03492, 0.3008, 0.04991, 0.2698, 0.05491, 0.2674, 0.04035, 0.2674, 0.04035, 0.2698, 0.05491, 0.2396, 0.06122, 0.2366, 0.0471, 0.2366, 0.0471, 0.2396, 0.06122, 0.2104, 0.06888, 0.2068, 0.05516, 0.2068, 0.05516, 0.2104, 0.06888, 0.1821, 0.07793, 0.1778, 0.06459, 0.1778, 0.06459, 0.1821, 0.07793, 0.1544, 0.08849, 0.1494, 0.07538, 0.1494, 0.07538, 0.1544, 0.08849, 0.1267, 0.1007, 0.1211, 0.08741, 0.1211, 0.08741, 0.1267, 0.1007, 0.0968, 0.1153, 0.09035, 0.1, 0.1181, 0.08044, 0.1191, 0.08283, 0.08939, 0.0947, 0.08826, 0.09243, 0.1467, 0.06878, 0.1477, 0.0711, 0.1191, 0.08283, 0.1181, 0.08044, 0.1754, 0.05789, 0.1762, 0.06025, 0.1477, 0.0711, 0.1467, 0.06878, 0.2047, 0.04828, 0.2054, 0.0507, 0.1762, 0.06025, 0.1754, 0.05789, 0.2348, 0.04001, 0.2354, 0.0425, 0.2054, 0.0507, 0.2047, 0.04828, 0.2659, 0.03304, 0.2664, 0.03561, 0.2354, 0.0425, 0.2348, 0.04001, 0.2979, 0.02738, 0.2983, 0.03002, 0.2664, 0.03561, 0.2659, 0.03304, 0.3309, 0.02306, 0.3312, 0.02579, 0.2983, 0.03002, 0.2979, 0.02738, 0.365, 0.02019, 0.3652, 0.02301, 0.3312, 0.02579, 0.3309, 0.02306, 0.4002, 0.01895, 0.4002, 0.02187, 0.3652, 0.02301, 0.365, 0.02019, 0.4365, 0.01963, 0.4364, 0.02264, 0.4002, 0.02187, 0.4002, 0.01895, 0.4741, 0.02256, 0.4738, 0.02568, 0.4364, 0.02264, 0.4365, 0.01963, 0.5131, 0.02818, 0.5125, 0.03142, 0.4738, 0.02568, 0.4741, 0.02256, 0.5538, 0.03687, 0.553, 0.04029, 0.5125, 0.03142, 0.5131, 0.02818, 0.5971, 0.04879, 0.596, 0.05262, 0.553, 0.04029, 0.5538, 0.03687, 0.6444, 0.06285, 0.6429, 0.06672, 0.596, 0.05262, 0.5971, 0.04879, 0.6498, 0.05023, 0.6444, 0.06285, 0.5971, 0.04879, 0.6003, 0.0373, 0.6003, 0.0373, 0.5971, 0.04879, 0.5538, 0.03687, 0.5564, 0.02625, 0.5564, 0.02625, 0.5538, 0.03687, 0.5131, 0.02818, 0.5149, 0.01806, 0.5149, 0.01806, 0.5131, 0.02818, 0.4741, 0.02256, 0.4752, 0.01283, 0.4752, 0.01283, 0.4741, 0.02256, 0.4365, 0.01963, 0.437, 0.01023, 0.437, 0.01023, 0.4365, 0.01963, 0.4002, 0.01895, 0.4001, 0.00987, 0.4001, 0.00987, 0.4002, 0.01895, 0.365, 0.02019, 0.3645, 0.0114, 0.3645, 0.0114, 0.365, 0.02019, 0.3309, 0.02306, 0.33, 0.01454, 0.33, 0.01454, 0.3309, 0.02306, 0.2979, 0.02738, 0.2967, 0.01912, 0.2967, 0.01912, 0.2979, 0.02738, 0.2659, 0.03304, 0.2643, 0.02503, 0.2643, 0.02503, 0.2659, 0.03304, 0.2348, 0.04001, 0.2329, 0.03223, 0.2329, 0.03223, 0.2348, 0.04001, 0.2047, 0.04828, 0.2024, 0.04073, 0.2024, 0.04073, 0.2047, 0.04828, 0.1754, 0.05789, 0.1728, 0.05054, 0.1728, 0.05054, 0.1754, 0.05789, 0.1467, 0.06878, 0.1439, 0.06158, 0.1439, 0.06158, 0.1467, 0.06878, 0.1181, 0.08044, 0.1154, 0.07339, 0.1154, 0.07339, 0.1181, 0.08044, 0.08826, 0.09243, 0.08447, 0.08531, 0.1191, 0.08283, 0.1211, 0.08741, 0.09035, 0.1, 0.08939, 0.0947, 0.1477, 0.0711, 0.1494, 0.07538, 0.1211, 0.08741, 0.1191, 0.08283, 0.1762, 0.06025, 0.1778, 0.06459, 0.1494, 0.07538, 0.1477, 0.0711, 0.2054, 0.0507, 0.2068, 0.05516, 0.1778, 0.06459, 0.1762, 0.06025, 0.2354, 0.0425, 0.2366, 0.0471, 0.2068, 0.05516, 0.2054, 0.0507, 0.2664, 0.03561, 0.2674, 0.04035, 0.2366, 0.0471, 0.2354, 0.0425, 0.2983, 0.03002, 0.2991, 0.03492, 0.2674, 0.04035, 0.2664, 0.03561, 0.3312, 0.02579, 0.3318, 0.03083, 0.2991, 0.03492, 0.2983, 0.03002, 0.3652, 0.02301, 0.3655, 0.02821, 0.3318, 0.03083, 0.3312, 0.02579, 0.4002, 0.02187, 0.4002, 0.02724, 0.3655, 0.02821, 0.3652, 0.02301, 0.4364, 0.02264, 0.4361, 0.02819, 0.4002, 0.02724, 0.4002, 0.02187, 0.4738, 0.02568, 0.4731, 0.03142, 0.4361, 0.02819, 0.4364, 0.02264, 0.5125, 0.03142, 0.5114, 0.03737, 0.4731, 0.03142, 0.4738, 0.02568, 0.553, 0.04029, 0.5514, 0.04653, 0.5114, 0.03737, 0.5125, 0.03142, 0.596, 0.05262, 0.5941, 0.05918, 0.5514, 0.04653, 0.553, 0.04029, 0.6429, 0.06672, 0.6422, 0.07392, 0.5941, 0.05918, 0.596, 0.05262, 0.5449, 0.2719, 0.5496, 0.3032, 0.5255, 0.3059, 0.5234, 0.271, 0.5234, 0.271, 0.5255, 0.3059, 0.501, 0.3074, 0.5001, 0.27, 0.5001, 0.27, 0.501, 0.3074, 0.4758, 0.3077, 0.4757, 0.2692, 0.4757, 0.2692, 0.4758, 0.3077, 0.45, 0.308, 0.4501, 0.2682, 0.4501, 0.2682, 0.45, 0.308, 0.4237, 0.3079, 0.424, 0.2671, 0.424, 0.2671, 0.4237, 0.3079, 0.3969, 0.3077, 0.3977, 0.2661, 0.3977, 0.2661, 0.3969, 0.3077, 0.3701, 0.3067, 0.3709, 0.2658, 0.3709, 0.2658, 0.3701, 0.3067, 0.3431, 0.306, 0.3439, 0.2649, 0.3439, 0.2649, 0.3431, 0.306, 0.3163, 0.3049, 0.3173, 0.264, 0.3173, 0.264, 0.3163, 0.3049, 0.2897, 0.3036, 0.291, 0.2631, 0.291, 0.2631, 0.2897, 0.3036, 0.2634, 0.302, 0.2655, 0.2622, 0.2655, 0.2622, 0.2634, 0.302, 0.2379, 0.2997, 0.2403, 0.2616, 0.2403, 0.2616, 0.2379, 0.2997, 0.2129, 0.2973, 0.2159, 0.2603, 0.2159, 0.2603, 0.2129, 0.2973, 0.1888, 0.2942, 0.1928, 0.2587, 0.1928, 0.2587, 0.1888, 0.2942, 0.1654, 0.2904, 0.1711, 0.2569, 0.1711, 0.2569, 0.1654, 0.2904, 0.1426, 0.2851, 0.151, 0.2552, 0.1506, 0.3548, 0.1503, 0.3565, 0.1241, 0.3519, 0.1241, 0.3502, 0.1761, 0.3603, 0.1757, 0.362, 0.1503, 0.3565, 0.1506, 0.3548, 0.2022, 0.3655, 0.2019, 0.3672, 0.1757, 0.362, 0.1761, 0.3603, 0.229, 0.3698, 0.2287, 0.3716, 0.2019, 0.3672, 0.2022, 0.3655, 0.2564, 0.3732, 0.2562, 0.375, 0.2287, 0.3716, 0.229, 0.3698, 0.284, 0.3759, 0.2838, 0.3778, 0.2562, 0.375, 0.2564, 0.3732, 0.3118, 0.378, 0.3117, 0.3799, 0.2838, 0.3778, 0.284, 0.3759, 0.3399, 0.3795, 0.3398, 0.3814, 0.3117, 0.3799, 0.3118, 0.378, 0.368, 0.3804, 0.3679, 0.3823, 0.3398, 0.3814, 0.3399, 0.3795, 0.3959, 0.3808, 0.3959, 0.3826, 0.3679, 0.3823, 0.368, 0.3804, 0.4238, 0.3805, 0.4238, 0.3824, 0.3959, 0.3826, 0.3959, 0.3808, 0.4513, 0.3796, 0.4514, 0.3814, 0.4238, 0.3824, 0.4238, 0.3805, 0.4784, 0.3782, 0.4786, 0.38, 0.4514, 0.3814, 0.4513, 0.3796, 0.5052, 0.3763, 0.5053, 0.3781, 0.4786, 0.38, 0.4784, 0.3782, 0.5322, 0.3738, 0.5323, 0.3757, 0.5053, 0.3781, 0.5052, 0.3763, 0.562, 0.3723, 0.5618, 0.3743, 0.5323, 0.3757, 0.5322, 0.3738, 0.6555, 0.7213, 0.607, 0.7169, 0.6078, 0.7056, 0.659, 0.7084, 0.607, 0.7169, 0.5632, 0.714, 0.5638, 0.7034, 0.6078, 0.7056, 0.5632, 0.714, 0.5226, 0.7118, 0.5231, 0.7018, 0.5638, 0.7034, 0.5226, 0.7118, 0.4843, 0.7102, 0.4847, 0.7007, 0.5231, 0.7018, 0.4843, 0.7102, 0.4477, 0.7092, 0.4479, 0.7, 0.4847, 0.7007, 0.4477, 0.7092, 0.4122, 0.7088, 0.4123, 0.6998, 0.4479, 0.7, 0.4122, 0.7088, 0.3772, 0.7089, 0.3772, 0.7, 0.4123, 0.6998, 0.3772, 0.7089, 0.3424, 0.7096, 0.3422, 0.7007, 0.3772, 0.7, 0.3424, 0.7096, 0.3073, 0.7108, 0.307, 0.7017, 0.3422, 0.7007, 0.3073, 0.7108, 0.2715, 0.7125, 0.2711, 0.7032, 0.307, 0.7017, 0.2715, 0.7125, 0.2346, 0.7149, 0.2341, 0.7053, 0.2711, 0.7032, 0.2346, 0.7149, 0.196, 0.718, 0.1952, 0.7078, 0.2341, 0.7053, 0.196, 0.718, 0.1549, 0.722, 0.154, 0.711, 0.1952, 0.7078, 0.1549, 0.722, 0.1105, 0.727, 0.1093, 0.715, 0.154, 0.711, 0.1105, 0.727, 0.06126, 0.7336, 0.05958, 0.7199, 0.1093, 0.715, 0.06126, 0.7336, 0.006195, 0.7425, 0.001054, 0.7261, 0.05958, 0.7199, 0.6032, 0.02509, 0.6506, 0.03597, 0.6498, 0.05023, 0.6003, 0.0373, 0.5588, 0.01477, 0.6032, 0.02509, 0.6003, 0.0373, 0.5564, 0.02625, 0.5166, 0.007107, 0.5588, 0.01477, 0.5564, 0.02625, 0.5149, 0.01806, 0.4762, 0.002316, 0.5166, 0.007107, 0.5149, 0.01806, 0.4752, 0.01283, 0.4373, 0.0001114, 0.4762, 0.002316, 0.4752, 0.01283, 0.437, 0.01023, 0.3999, 0.0001114, 0.4373, 0.0001114, 0.437, 0.01023, 0.4001, 0.00987, 0.3638, 0.001973, 0.3999, 0.0001114, 0.4001, 0.00987, 0.3645, 0.0114, 0.3289, 0.005429, 0.3638, 0.001973, 0.3645, 0.0114, 0.33, 0.01454, 0.2952, 0.0103, 0.3289, 0.005429, 0.33, 0.01454, 0.2967, 0.01912, 0.2625, 0.01647, 0.2952, 0.0103, 0.2967, 0.01912, 0.2643, 0.02503, 0.2308, 0.02393, 0.2625, 0.01647, 0.2643, 0.02503, 0.2329, 0.03223, 0.1999, 0.03266, 0.2308, 0.02393, 0.2329, 0.03223, 0.2024, 0.04073, 0.17, 0.04269, 0.1999, 0.03266, 0.2024, 0.04073, 0.1728, 0.05054, 0.1408, 0.05395, 0.17, 0.04269, 0.1728, 0.05054, 0.1439, 0.06158, 0.1124, 0.06602, 0.1408, 0.05395, 0.1439, 0.06158, 0.1154, 0.07339, 0.08312, 0.07691, 0.1124, 0.06602, 0.1154, 0.07339, 0.08447, 0.08531, 0.7885, 0.2255, 0.7885, 0.2512, 0.7786, 0.2749, 0.7605, 0.2931, 0.7367, 0.303, 0.711, 0.303, 0.6873, 0.2931, 0.6691, 0.2749, 0.6593, 0.2512, 0.6593, 0.2255, 0.6691, 0.2018, 0.6873, 0.1836, 0.711, 0.1737, 0.7367, 0.1737, 0.7605, 0.1836, 0.7786, 0.2018, 0.4558, 0.9031, 0.4817, 0.908, 0.4765, 0.931, 0.4526, 0.9265, 0.2445, 0.9204, 0.2713, 0.9131, 0.2776, 0.9372, 0.2524, 0.9444, 0.4298, 0.9002, 0.4558, 0.9031, 0.4526, 0.9265, 0.4281, 0.9237, 0.2177, 0.9296, 0.2445, 0.9204, 0.2524, 0.9444, 0.2276, 0.9533, 0.4037, 0.8988, 0.4298, 0.9002, 0.4281, 0.9237, 0.4034, 0.9226, 0.191, 0.9412, 0.2177, 0.9296, 0.2276, 0.9533, 0.2033, 0.9644, 0.3774, 0.8989, 0.4037, 0.8988, 0.4034, 0.9226, 0.3785, 0.9228, 0.1644, 0.956, 0.191, 0.9412, 0.2033, 0.9644, 0.1797, 0.9784, 0.351, 0.9004, 0.3774, 0.8989, 0.3785, 0.9228, 0.3533, 0.9244, 0.533, 0.9252, 0.5589, 0.9394, 0.5435, 0.9617, 0.5223, 0.9474, 0.1383, 0.9743, 0.1644, 0.956, 0.1797, 0.9784, 0.1572, 0.9971, 0.3246, 0.9032, 0.351, 0.9004, 0.3533, 0.9244, 0.3281, 0.9273, 0.5074, 0.9152, 0.533, 0.9252, 0.5223, 0.9474, 0.4999, 0.9378, 0.298, 0.9074, 0.3246, 0.9032, 0.3281, 0.9273, 0.3028, 0.9316, 0.4817, 0.908, 0.5074, 0.9152, 0.4999, 0.9378, 0.4765, 0.931, 0.5226, 0.7118, 0.5632, 0.714, 0.5619, 0.7288, 0.5217, 0.7256, 0.2715, 0.7125, 0.3073, 0.7108, 0.3078, 0.7233, 0.2723, 0.7254, 0.5632, 0.714, 0.607, 0.7169, 0.6051, 0.7335, 0.5619, 0.7288, 0.3073, 0.7108, 0.3424, 0.7096, 0.3427, 0.7219, 0.3078, 0.7233, 0.006195, 0.7425, 0.06126, 0.7336, 0.06426, 0.7515, 0.00938, 0.7638, 0.607, 0.7169, 0.6555, 0.7213, 0.6537, 0.7413, 0.6051, 0.7335, 0.3424, 0.7096, 0.3772, 0.7089, 0.3773, 0.7212, 0.3427, 0.7219, 0.06126, 0.7336, 0.1105, 0.727, 0.1127, 0.7432, 0.06426, 0.7515, 0.3772, 0.7089, 0.4122, 0.7088, 0.412, 0.7212, 0.3773, 0.7212, 0.1105, 0.727, 0.1549, 0.722, 0.1566, 0.7369, 0.1127, 0.7432, 0.4122, 0.7088, 0.4477, 0.7092, 0.4473, 0.7219, 0.412, 0.7212, 0.1549, 0.722, 0.196, 0.718, 0.1973, 0.732, 0.1566, 0.7369, 0.4477, 0.7092, 0.4843, 0.7102, 0.4837, 0.7234, 0.4473, 0.7219, 0.196, 0.718, 0.2346, 0.7149, 0.2356, 0.7282, 0.1973, 0.732, 0.4843, 0.7102, 0.5226, 0.7118, 0.5217, 0.7256, 0.4837, 0.7234, 0.2346, 0.7149, 0.2715, 0.7125, 0.2723, 0.7254, 0.2356, 0.7282, 0.5217, 0.7256, 0.5619, 0.7288, 0.5607, 0.741, 0.5209, 0.7371, 0.2723, 0.7254, 0.3078, 0.7233, 0.3084, 0.7336, 0.2732, 0.736, 0.5619, 0.7288, 0.6051, 0.7335, 0.6033, 0.7466, 0.5607, 0.741, 0.3078, 0.7233, 0.3427, 0.7219, 0.3431, 0.7322, 0.3084, 0.7336, 0.00938, 0.7638, 0.06426, 0.7515, 0.06749, 0.7661, 0.01462, 0.781, 0.6051, 0.7335, 0.6537, 0.7413, 0.6498, 0.7567, 0.6033, 0.7466, 0.3427, 0.7219, 0.3773, 0.7212, 0.3774, 0.7315, 0.3431, 0.7322, 0.06426, 0.7515, 0.1127, 0.7432, 0.1151, 0.7566, 0.06749, 0.7661, 0.3773, 0.7212, 0.412, 0.7212, 0.412, 0.7316, 0.3774, 0.7315, 0.1127, 0.7432, 0.1566, 0.7369, 0.1585, 0.7493, 0.1151, 0.7566, 0.412, 0.7212, 0.4473, 0.7219, 0.4471, 0.7325, 0.412, 0.7316, 0.1566, 0.7369, 0.1973, 0.732, 0.1987, 0.7436, 0.1585, 0.7493, 0.4473, 0.7219, 0.4837, 0.7234, 0.4832, 0.7343, 0.4471, 0.7325, 0.1973, 0.732, 0.2356, 0.7282, 0.2368, 0.7392, 0.1987, 0.7436, 0.4837, 0.7234, 0.5217, 0.7256, 0.5209, 0.7371, 0.4832, 0.7343, 0.2356, 0.7282, 0.2723, 0.7254, 0.2732, 0.736, 0.2368, 0.7392, 0.5208, 0.7379, 0.5606, 0.7419, 0.5074, 0.9152, 0.4817, 0.908, 0.2732, 0.7368, 0.3085, 0.7344, 0.3246, 0.9032, 0.298, 0.9074, 0.5606, 0.7419, 0.6031, 0.7476, 0.533, 0.9252, 0.5074, 0.9152, 0.3085, 0.7344, 0.3431, 0.7329, 0.351, 0.9004, 0.3246, 0.9032, 0.01521, 0.7822, 0.06777, 0.7672, 0.1644, 0.956, 0.1383, 0.9743, 0.6031, 0.7476, 0.6494, 0.7576, 0.5589, 0.9394, 0.533, 0.9252, 0.3431, 0.7329, 0.3775, 0.7322, 0.3774, 0.8989, 0.351, 0.9004, 0.06777, 0.7672, 0.1153, 0.7576, 0.191, 0.9412, 0.1644, 0.956, 0.3775, 0.7322, 0.412, 0.7323, 0.4037, 0.8988, 0.3774, 0.8989, 0.1153, 0.7576, 0.1586, 0.7502, 0.2177, 0.9296, 0.191, 0.9412, 0.412, 0.7323, 0.447, 0.7333, 0.4298, 0.9002, 0.4037, 0.8988, 0.1586, 0.7502, 0.1989, 0.7445, 0.2445, 0.9204, 0.2177, 0.9296, 0.447, 0.7333, 0.4831, 0.7351, 0.4558, 0.9031, 0.4298, 0.9002, 0.1989, 0.7445, 0.2368, 0.7401, 0.2713, 0.9131, 0.2445, 0.9204, 0.4831, 0.7351, 0.5208, 0.7379, 0.4817, 0.908, 0.4558, 0.9031, 0.2368, 0.7401, 0.2732, 0.7368, 0.298, 0.9074, 0.2713, 0.9131, 0.2368, 0.7392, 0.2732, 0.736, 0.2732, 0.7368, 0.2368, 0.7401, 0.4832, 0.7343, 0.5209, 0.7371, 0.5208, 0.7379, 0.4831, 0.7351, 0.1987, 0.7436, 0.2368, 0.7392, 0.2368, 0.7401, 0.1989, 0.7445, 0.4471, 0.7325, 0.4832, 0.7343, 0.4831, 0.7351, 0.447, 0.7333, 0.1585, 0.7493, 0.1987, 0.7436, 0.1989, 0.7445, 0.1586, 0.7502, 0.412, 0.7316, 0.4471, 0.7325, 0.447, 0.7333, 0.412, 0.7323, 0.1151, 0.7566, 0.1585, 0.7493, 0.1586, 0.7502, 0.1153, 0.7576, 0.3774, 0.7315, 0.412, 0.7316, 0.412, 0.7323, 0.3775, 0.7322, 0.06749, 0.7661, 0.1151, 0.7566, 0.1153, 0.7576, 0.06777, 0.7672, 0.3431, 0.7322, 0.3774, 0.7315, 0.3775, 0.7322, 0.3431, 0.7329, 0.6033, 0.7466, 0.6498, 0.7567, 0.6494, 0.7576, 0.6031, 0.7476, 0.01462, 0.781, 0.06749, 0.7661, 0.06777, 0.7672, 0.01521, 0.7822, 0.3084, 0.7336, 0.3431, 0.7322, 0.3431, 0.7329, 0.3085, 0.7344, 0.5607, 0.741, 0.6033, 0.7466, 0.6031, 0.7476, 0.5606, 0.7419, 0.2732, 0.736, 0.3084, 0.7336, 0.3085, 0.7344, 0.2732, 0.7368, 0.5209, 0.7371, 0.5607, 0.741, 0.5606, 0.7419, 0.5208, 0.7379, 0.5408, 0.9643, 0.5206, 0.9505, 0.5223, 0.9474, 0.5435, 0.9617, 0.5206, 0.9505, 0.4987, 0.9412, 0.4999, 0.9378, 0.5223, 0.9474, 0.4987, 0.9412, 0.4757, 0.9345, 0.4765, 0.931, 0.4999, 0.9378, 0.4757, 0.9345, 0.452, 0.93, 0.4526, 0.9265, 0.4765, 0.931, 0.452, 0.93, 0.4278, 0.9274, 0.4281, 0.9237, 0.4526, 0.9265, 0.4278, 0.9274, 0.4033, 0.9262, 0.4034, 0.9226, 0.4281, 0.9237, 0.4033, 0.9262, 0.3786, 0.9265, 0.3785, 0.9228, 0.4034, 0.9226, 0.3786, 0.9265, 0.3537, 0.9282, 0.3533, 0.9244, 0.3785, 0.9228, 0.3537, 0.9282, 0.3286, 0.9311, 0.3281, 0.9273, 0.3533, 0.9244, 0.3286, 0.9311, 0.3035, 0.9353, 0.3028, 0.9316, 0.3281, 0.9273, 0.3035, 0.9353, 0.2785, 0.9409, 0.2776, 0.9372, 0.3028, 0.9316, 0.2785, 0.9409, 0.2536, 0.9481, 0.2524, 0.9444, 0.2776, 0.9372, 0.2536, 0.9481, 0.2291, 0.957, 0.2276, 0.9533, 0.2524, 0.9444, 0.2291, 0.957, 0.2051, 0.968, 0.2033, 0.9644, 0.2276, 0.9533, 0.2051, 0.968, 0.1821, 0.9817, 0.1797, 0.9784, 0.2033, 0.9644, 0.1821, 0.9817, 0.1606, 0.9999, 0.1572, 0.9971, 0.1797, 0.9784])
me_cylinder_003.use_remesh_preserve_volume = False
me_cylinder_003.use_remesh_preserve_attributes = False
me_cylinder_003.use_mirror_vertex_groups = False
me_cylinder_003.update()

# ---- objects
ob_cylinder = bpy.data.objects.new('Cylinder', me_cylinder_003)
ob_lamp = bpy.data.objects.new('Lamp', light_lamp)
ob_camera = bpy.data.objects.new('Camera', cam_camera)

# ---- transforms, parenting, visibility, modifiers, constraints
ob_cylinder.location = (0.0, 0.0, 0.9678)
ob_cylinder.lineart.crease_threshold = 0.0
_m = ob_cylinder.modifiers.new('Subsurf', 'SUBSURF')
_m.uv_smooth = 'PRESERVE_CORNERS'
_m.render_levels = 1
_m.show_only_control_edges = False
ob_lamp.location = (-66.27, 2.739, 6.47)
ob_lamp.rotation_euler = (0.6503, 0.05522, 1.866)
ob_lamp.lock_rotations_4d = False
ob_lamp.empty_display_type = 'ARROWS'
ob_lamp.color = (0.0, 0.0, 0.0, 0.0)
ob_lamp.lineart.crease_threshold = 0.0
ob_camera.location = (7.481, -6.508, 5.344)
ob_camera.rotation_euler = (1.109, 0.0, 0.8149)
ob_camera.lock_rotations_4d = False
ob_camera.empty_display_type = 'ARROWS'
ob_camera.color = (0.0, 0.0, 0.0, 0.0)
ob_camera.display_type = 'WIRE'
ob_camera.lineart.crease_threshold = 0.0

# ---- collection membership
col_collection_1.objects.link(ob_cylinder)
col_collection_1.objects.link(ob_lamp)
col_collection_1.objects.link(ob_camera)

# ---- scene / render settings (as saved in the file)
scene.camera = ob_camera
scene.frame_start = 1; scene.frame_end = 250; scene.frame_set(47)
scene.render.engine = 'CYCLES'
scene.render.resolution_percentage = 50
scene.render.dither_intensity = 0.0
scene.cycles.use_denoising = False
scene.cycles.samples = 128
scene.cycles.sampling_pattern = 'TABULATED_SOBOL'
scene.cycles.use_adaptive_sampling = False
scene.cycles.use_light_tree = False
scene.cycles.blur_glossy = 0.0
scene.cycles.sample_clamp_indirect = 0.0
scene.view_settings.view_transform = 'Standard'
bpy.context.view_layer.update()
